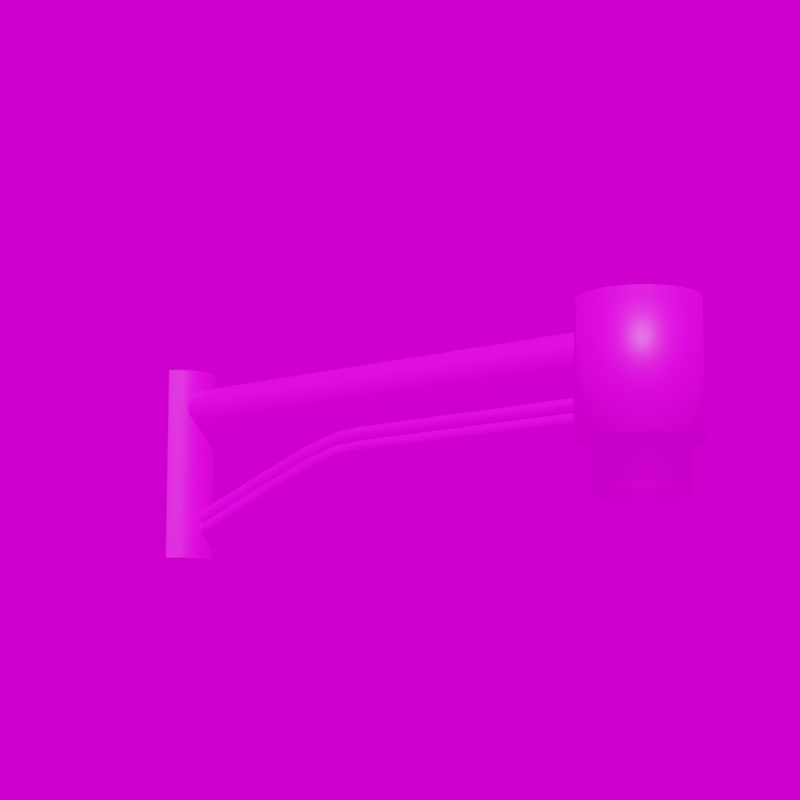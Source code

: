 # Source: Urbi_3_Basket_x700_y0.blend  (saved by Blender 3.3.6; exported with 4.5.12 LTS)
import bpy
from mathutils import Matrix  # noqa: F401  (used for matrix-valued properties, if any)

bpy.ops.wm.read_factory_settings(use_empty=True)
scene = bpy.context.scene
scene.name = 'Scene'

# ---- collections
col_collection = bpy.data.collections.new('Collection'); scene.collection.children.link(col_collection)

# ---- images (referenced by path relative to the original .blend; pixels are not part of the script)
import os
ASSET_DIR = os.environ.get("B2B_ASSET_DIR", "")  # directory of the original .blend (textures are referenced by path, not embedded)
HERE = os.path.dirname(os.path.abspath(__file__))  # packed textures are extracted next to this script under _unpacked/

def load_image(name, relpath, width, height, colorspace="sRGB"):
    """Load a texture the original file referenced (path relative to the .blend, or extracted next to this script)."""
    p = next((c for c in (os.path.join(HERE, relpath), os.path.join(ASSET_DIR, relpath)) if relpath and os.path.exists(c)), "")
    if p:
        img = bpy.data.images.load(p, check_existing=True)
        img.name = name
    else:  # same state as the original file: an image datablock whose file is absent (Cycles renders it pink)
        img = bpy.data.images.new(name, width, height)
        img.source = "FILE"
        img.filepath = "//" + (relpath or name)
    img.colorspace_settings.name = colorspace
    return img
img_dunkelgrau_jpg_002 = load_image('dunkelgrau.jpg.002', 'dunkelgrau.jpg', 1024, 1024, 'sRGB')
img_kloofendal_48d_partly_cloudy_puresky_8k_hdr = load_image('kloofendal_48d_partly_cloudy_puresky_8k.hdr', 'kloofendal_48d_partly_cloudy_puresky_8k.hdr', 1024, 1024, 'Linear Rec.709')

# ---- materials (node trees are filled in below, after node groups)
mat_dunkelgrau_003 = bpy.data.materials.new('dunkelgrau.003')
mat_dunkelgrau_003.roughness = 0.5

# ---- material node trees
mat_dunkelgrau_003.use_nodes = True; mat_dunkelgrau_003.node_tree.nodes.clear()
_N = mat_dunkelgrau_003.node_tree.nodes; _L = mat_dunkelgrau_003.node_tree.links
n0 = _N.new('ShaderNodeBsdfPrincipled'); n0.name = 'Principled BSDF'; n0.location = (1200, 0)
n0.distribution = 'GGX'
n0.subsurface_method = 'RANDOM_WALK_SKIN'
n0.inputs[3].default_value = 1.45
n0.inputs[27].default_value = (0.0, 0.0, 0.0, 1.0)
n0.inputs[28].default_value = 1.0
n1 = _N.new('ShaderNodeOutputMaterial'); n1.name = 'Material Output'; n1.location = (1500, 0)
n2 = _N.new('ShaderNodeTexImage'); n2.name = 'Image Texture'; n2.location = (600, 0)
n2.image = img_dunkelgrau_jpg_002
_L.new(n2.outputs[0], n0.inputs[0])
_L.new(n0.outputs[0], n1.inputs[0])
n1.is_active_output = True

# ---- world
world_world = bpy.data.worlds.new('World'); scene.world = world_world
world_world.use_nodes = True; world_world.node_tree.nodes.clear()
_N = world_world.node_tree.nodes; _L = world_world.node_tree.links
n0 = _N.new('ShaderNodeOutputWorld'); n0.name = 'World Output'; n0.location = (300, 300)
n1 = _N.new('ShaderNodeBackground'); n1.name = 'Background'; n1.location = (10, 300)
n2 = _N.new('ShaderNodeTexEnvironment'); n2.name = 'Environment Texture'; n2.location = (-280, 280)
n2.image = img_kloofendal_48d_partly_cloudy_puresky_8k_hdr
_L.new(n1.outputs[0], n0.inputs[0])
_L.new(n2.outputs[0], n1.inputs[0])
n0.is_active_output = True
world_world.color = (0.05088, 0.05088, 0.05088)
world_world.use_sun_shadow = False
world_world.sun_shadow_jitter_overblur = 0.0

# ---- cameras
cam_camera = bpy.data.cameras.new('Camera')
cam_camera.lens = 100.0

# ---- meshes
me_cylinder_005 = bpy.data.meshes.new('Cylinder.005')
me_cylinder_005.from_pydata([(0.01377, 0.025, -0.05189), (0.6638, 0.025, -0.05189), (0.01377, 0.0231, -0.06146), (0.6638, 0.0231, -0.06146), (0.01377, 0.01768, -0.06957), (0.6638, 0.01768, -0.06957), (0.01377, 0.009567, -0.07499), (0.6638, 0.009567, -0.07499), (0.01377, 0.0, -0.07689), (0.6638, 0.0, -0.07689), (0.01377, -0.009567, -0.07499), (0.6638, -0.009567, -0.07499), (0.01377, -0.01768, -0.06957), (0.6638, -0.01768, -0.06957), (0.01377, -0.0231, -0.06146), (0.6638, -0.0231, -0.06146), (0.01377, -0.025, -0.05189), (0.6638, -0.025, -0.05189), (0.01377, -0.0231, -0.04232), (0.6638, -0.0231, -0.04232), (0.01377, -0.01768, -0.03421), (0.6638, -0.01768, -0.03421), (0.01377, -0.009567, -0.02879), (0.6638, -0.009567, -0.02879), (0.01377, 0.0, -0.02689), (0.6638, 0.0, -0.02689), (0.01377, 0.009567, -0.02879), (0.6638, 0.009567, -0.02879), (0.01377, 0.01768, -0.03421), (0.6638, 0.01768, -0.03421), (0.01377, 0.0231, -0.04232), (0.6638, 0.0231, -0.04232)], [], [(1, 2, 0), (3, 4, 2), (5, 6, 4), (7, 8, 6), (9, 10, 8), (11, 12, 10), (13, 14, 12), (15, 16, 14), (17, 18, 16), (19, 20, 18), (21, 22, 20), (23, 24, 22), (25, 26, 24), (27, 28, 26), (21, 13, 5), (29, 30, 28), (31, 0, 30), (14, 22, 30), (1, 3, 2), (3, 5, 4), (5, 7, 6), (7, 9, 8), (9, 11, 10), (11, 13, 12), (13, 15, 14), (15, 17, 16), (17, 19, 18), (19, 21, 20), (21, 23, 22), (23, 25, 24), (25, 27, 26), (27, 29, 28), (5, 3, 1), (1, 31, 29), (29, 27, 25), (25, 23, 21), (21, 19, 17), (17, 15, 13), (13, 11, 9), (9, 7, 5), (5, 1, 29), (29, 25, 21), (21, 17, 13), (13, 9, 5), (5, 29, 21), (29, 31, 30), (31, 1, 0), (30, 0, 2), (2, 4, 6), (6, 8, 10), (10, 12, 14), (14, 16, 18), (18, 20, 22), (22, 24, 26), (26, 28, 30), (30, 2, 6), (6, 10, 14), (14, 18, 22), (22, 26, 30), (30, 6, 14)])
me_cylinder_005.polygons.foreach_set('use_smooth', [True] * 60)
_k = set([(0, 2), (0, 30), (1, 3), (1, 31), (2, 4), (3, 5), (4, 6), (5, 7), (6, 8), (7, 9), (8, 10), (9, 11), (10, 12), (11, 13), (12, 14), (13, 15), (14, 16), (15, 17), (16, 18), (17, 19), (18, 20), (19, 21), (20, 22), (21, 23), (22, 24), (23, 25), (24, 26), (25, 27), (26, 28), (27, 29), (28, 30), (29, 31)])
me_cylinder_005.attributes.new('sharp_edge', 'BOOLEAN', 'EDGE').data.foreach_set('value', [ (min(e.vertices), max(e.vertices)) in _k for e in me_cylinder_005.edges])
_uv = me_cylinder_005.uv_layers.new(name='UVMap')
_uv.uv.foreach_set('vector', [1.0, 1.0, 0.9375, 0.5, 1.0, 0.5, 0.9375, 1.0, 0.875, 0.5, 0.9375, 0.5, 0.875, 1.0, 0.8125, 0.5, 0.875, 0.5, 0.8125, 1.0, 0.75, 0.5, 0.8125, 0.5, 0.75, 1.0, 0.6875, 0.5, 0.75, 0.5, 0.6875, 1.0, 0.625, 0.5, 0.6875, 0.5, 0.625, 1.0, 0.5625, 0.5, 0.625, 0.5, 0.5625, 1.0, 0.5, 0.5, 0.5625, 0.5, 0.5, 1.0, 0.4375, 0.5, 0.5, 0.5, 0.4375, 1.0, 0.375, 0.5, 0.4375, 0.5, 0.375, 1.0, 0.3125, 0.5, 0.375, 0.5, 0.3125, 1.0, 0.25, 0.5, 0.3125, 0.5, 0.25, 1.0, 0.1875, 0.5, 0.25, 0.5, 0.1875, 1.0, 0.125, 0.5, 0.1875, 0.5, 0.08029, 0.08029, 0.4197, 0.08029, 0.4197, 0.4197, 0.125, 1.0, 0.0625, 0.5, 0.125, 0.5, 0.0625, 1.0, 0.0, 0.5, 0.0625, 0.5, 0.8418, 0.02827, 0.5283, 0.1582, 0.6582, 0.4717, 1.0, 1.0, 0.9375, 1.0, 0.9375, 0.5, 0.9375, 1.0, 0.875, 1.0, 0.875, 0.5, 0.875, 1.0, 0.8125, 1.0, 0.8125, 0.5, 0.8125, 1.0, 0.75, 1.0, 0.75, 0.5, 0.75, 1.0, 0.6875, 1.0, 0.6875, 0.5, 0.6875, 1.0, 0.625, 1.0, 0.625, 0.5, 0.625, 1.0, 0.5625, 1.0, 0.5625, 0.5, 0.5625, 1.0, 0.5, 1.0, 0.5, 0.5, 0.5, 1.0, 0.4375, 1.0, 0.4375, 0.5, 0.4375, 1.0, 0.375, 1.0, 0.375, 0.5, 0.375, 1.0, 0.3125, 1.0, 0.3125, 0.5, 0.3125, 1.0, 0.25, 1.0, 0.25, 0.5, 0.25, 1.0, 0.1875, 1.0, 0.1875, 0.5, 0.1875, 1.0, 0.125, 1.0, 0.125, 0.5, 0.4197, 0.4197, 0.3418, 0.4717, 0.25, 0.49, 0.25, 0.49, 0.1582, 0.4717, 0.08029, 0.4197, 0.08029, 0.4197, 0.02827, 0.3418, 0.01, 0.25, 0.01, 0.25, 0.02827, 0.1582, 0.08029, 0.08029, 0.08029, 0.08029, 0.1582, 0.02827, 0.25, 0.01, 0.25, 0.01, 0.3418, 0.02827, 0.4197, 0.08029, 0.4197, 0.08029, 0.4717, 0.1582, 0.49, 0.25, 0.49, 0.25, 0.4717, 0.3418, 0.4197, 0.4197, 0.4197, 0.4197, 0.25, 0.49, 0.08029, 0.4197, 0.08029, 0.4197, 0.01, 0.25, 0.08029, 0.08029, 0.08029, 0.08029, 0.25, 0.01, 0.4197, 0.08029, 0.4197, 0.08029, 0.49, 0.25, 0.4197, 0.4197, 0.4197, 0.4197, 0.08029, 0.4197, 0.08029, 0.08029, 0.125, 1.0, 0.0625, 1.0, 0.0625, 0.5, 0.0625, 1.0, 0.0, 1.0, 0.0, 0.5, 0.6582, 0.4717, 0.75, 0.49, 0.8418, 0.4717, 0.8418, 0.4717, 0.9197, 0.4197, 0.9717, 0.3418, 0.9717, 0.3418, 0.99, 0.25, 0.9717, 0.1582, 0.9717, 0.1582, 0.9197, 0.08029, 0.8418, 0.02827, 0.8418, 0.02827, 0.75, 0.01, 0.6582, 0.02827, 0.6582, 0.02827, 0.5803, 0.08029, 0.5283, 0.1582, 0.5283, 0.1582, 0.51, 0.25, 0.5283, 0.3418, 0.5283, 0.3418, 0.5803, 0.4197, 0.6582, 0.4717, 0.6582, 0.4717, 0.8418, 0.4717, 0.9717, 0.3418, 0.9717, 0.3418, 0.9717, 0.1582, 0.8418, 0.02827, 0.8418, 0.02827, 0.6582, 0.02827, 0.5283, 0.1582, 0.5283, 0.1582, 0.5283, 0.3418, 0.6582, 0.4717, 0.6582, 0.4717, 0.9717, 0.3418, 0.8418, 0.02827])
me_cylinder_005.materials.append(mat_dunkelgrau_003)
me_cylinder_005.update()
me_cylinder_005.normals_split_custom_set([tuple(v) for v in zip(*[iter([0.0, 1.0, -5.803e-07, 0.0, 0.9239, -0.3827, 0.0, 1.0, 5.803e-07, 0.0, 0.9239, -0.3827, 0.0, 0.7071, -0.7071, 0.0, 0.9239, -0.3827, 0.0, 0.7071, -0.7071, 0.0, 0.3827, -0.9239, 0.0, 0.7071, -0.7071, 0.0, 0.3827, -0.9239, 0.0, 8.705e-07, -1.0, 0.0, 0.3827, -0.9239, 0.0, -8.608e-07, -1.0, 0.0, -0.3827, -0.9239, 0.0, 8.705e-07, -1.0, 0.0, -0.3827, -0.9239, 0.0, -0.7071, -0.7071, 0.0, -0.3827, -0.9239, 0.0, -0.7071, -0.7071, 0.0, -0.9239, -0.3827, 0.0, -0.7071, -0.7071, 0.0, -0.9239, -0.3827, 0.0, -1.0, -5.803e-07, 0.0, -0.9239, -0.3827, 0.0, -1.0, 5.803e-07, 0.0, -0.9239, 0.3827, 0.0, -1.0, -5.803e-07, 4.288e-07, -0.9239, 0.3827, 6.547e-07, -0.7071, 0.7071, 0.0, -0.9239, 0.3827, 4.392e-07, -0.7071, 0.7071, 6.443e-07, -0.3827, 0.9239, 6.547e-07, -0.7071, 0.7071, 0.0, -0.3827, 0.9239, 0.0, -8.705e-07, 1.0, 6.443e-07, -0.3827, 0.9239, 0.0, 8.705e-07, 1.0, 0.0, 0.3827, 0.9239, 0.0, -8.705e-07, 1.0, 6.443e-07, 0.3827, 0.9239, 4.391e-07, 0.7071, 0.7071, 0.0, 0.3827, 0.9239, 1.0, -9.132e-07, 0.0, 1.0, -1.827e-06, 0.0, 1.0, 1.827e-06, 0.0, 6.546e-07, 0.7071, 0.7071, 4.288e-07, 0.9239, 0.3827, 4.391e-07, 0.7071, 0.7071, 0.0, 0.9239, 0.3827, 0.0, 1.0, 5.803e-07, 4.288e-07, 0.9239, 0.3827, -1.0, -1.248e-08, 0.0, -1.0, -2.579e-08, 0.0, -1.0, 1.248e-08, 0.0, 0.0, 1.0, -5.803e-07, 0.0, 0.9239, -0.3827, 0.0, 0.9239, -0.3827, 0.0, 0.9239, -0.3827, 0.0, 0.7071, -0.7071, 0.0, 0.7071, -0.7071, 0.0, 0.7071, -0.7071, 0.0, 0.3827, -0.9239, 0.0, 0.3827, -0.9239, 0.0, 0.3827, -0.9239, 0.0, -8.608e-07, -1.0, 0.0, 8.705e-07, -1.0, 0.0, -8.608e-07, -1.0, 0.0, -0.3827, -0.9239, 0.0, -0.3827, -0.9239, 0.0, -0.3827, -0.9239, 0.0, -0.7071, -0.7071, 0.0, -0.7071, -0.7071, 0.0, -0.7071, -0.7071, 0.0, -0.9239, -0.3827, 0.0, -0.9239, -0.3827, 0.0, -0.9239, -0.3827, 0.0, -1.0, 5.803e-07, 0.0, -1.0, -5.803e-07, 0.0, -1.0, 5.803e-07, 4.288e-07, -0.9239, 0.3827, 0.0, -0.9239, 0.3827, 4.288e-07, -0.9239, 0.3827, 4.392e-07, -0.7071, 0.7071, 6.547e-07, -0.7071, 0.7071, 4.392e-07, -0.7071, 0.7071, 0.0, -0.3827, 0.9239, 6.443e-07, -0.3827, 0.9239, 0.0, -0.3827, 0.9239, 0.0, 8.705e-07, 1.0, 0.0, -8.705e-07, 1.0, 0.0, 8.705e-07, 1.0, 6.443e-07, 0.3827, 0.9239, 0.0, 0.3827, 0.9239, 6.443e-07, 0.3827, 0.9239, 6.546e-07, 0.7071, 0.7071, 4.391e-07, 0.7071, 0.7071, 1.0, 1.827e-06, 0.0, 1.0, 2.558e-05, 0.0, 1.0, 1.827e-06, 0.0, 1.0, 1.827e-06, 0.0, 1.0, 0.0, 0.0, 1.0, 9.132e-07, 0.0, 1.0, 9.132e-07, 0.0, 1.0, 1.279e-05, 0.0, 1.0, 0.0, 0.0, 1.0, 0.0, 0.0, 1.0, -1.279e-05, 0.0, 1.0, -9.132e-07, 0.0, 1.0, -9.132e-07, 0.0, 1.0, 0.0, 0.0, 1.0, -1.827e-06, 0.0, 1.0, -1.827e-06, 0.0, 1.0, -2.558e-05, 0.0, 1.0, -1.827e-06, 0.0, 1.0, -1.827e-06, 0.0, 1.0, 0.0, 0.0, 1.0, 0.0, 0.0, 1.0, 0.0, 0.0, 1.0, 0.0, 0.0, 1.0, 1.827e-06, 0.0, 1.0, 1.827e-06, 0.0, 1.0, 1.827e-06, 0.0, 1.0, 9.132e-07, 0.0, 1.0, 9.132e-07, 0.0, 1.0, 0.0, 0.0, 1.0, -9.132e-07, 0.0, 1.0, -9.132e-07, 0.0, 1.0, -1.827e-06, 0.0, 1.0, -1.827e-06, 0.0, 1.0, -1.827e-06, 0.0, 1.0, 0.0, 0.0, 1.0, 1.827e-06, 0.0, 1.0, 1.827e-06, 0.0, 1.0, 9.132e-07, 0.0, 1.0, -9.132e-07, 0.0, 6.546e-07, 0.7071, 0.7071, 0.0, 0.9239, 0.3827, 4.288e-07, 0.9239, 0.3827, 0.0, 0.9239, 0.3827, 0.0, 1.0, -5.803e-07, 0.0, 1.0, 5.803e-07, -1.0, 1.248e-08, 0.0, -1.0, 0.0, 0.0, -1.0, -6.782e-08, 0.0, -1.0, -6.782e-08, 0.0, -1.0, 3.995e-07, 0.0, -1.0, 2.579e-08, 0.0, -1.0, 2.579e-08, 0.0, -1.0, 0.0, 0.0, -1.0, -2.854e-08, 0.0, -1.0, -2.854e-08, 0.0, -1.0, -3.995e-07, 0.0, -1.0, -1.248e-08, 0.0, -1.0, -1.248e-08, 0.0, -1.0, 0.0, 0.0, -1.0, 6.782e-08, 0.0, -1.0, 6.782e-08, 0.0, -1.0, -3.995e-07, 0.0, -1.0, -2.579e-08, 0.0, -1.0, -2.579e-08, 0.0, -1.0, 0.0, 0.0, -1.0, 2.854e-08, 0.0, -1.0, 2.854e-08, 0.0, -1.0, 3.995e-07, 0.0, -1.0, 1.248e-08, 0.0, -1.0, 1.248e-08, 0.0, -1.0, -6.782e-08, 0.0, -1.0, 2.579e-08, 0.0, -1.0, 2.579e-08, 0.0, -1.0, -2.854e-08, 0.0, -1.0, -1.248e-08, 0.0, -1.0, -1.248e-08, 0.0, -1.0, 6.782e-08, 0.0, -1.0, -2.579e-08, 0.0, -1.0, -2.579e-08, 0.0, -1.0, 2.854e-08, 0.0, -1.0, 1.248e-08, 0.0, -1.0, 1.248e-08, 0.0, -1.0, 2.579e-08, 0.0, -1.0, -1.248e-08, 0.0])] * 3)])
me_beziercurve_007 = bpy.data.meshes.new('BezierCurve.007')
me_beziercurve_007.from_pydata([(0.6399, -0.007208, -0.1215), (0.6399, -0.004988, -0.1188), (0.6399, -0.00178, -0.1172), (0.6399, 0.00178, -0.1172), (0.6399, 0.004988, -0.1188), (0.6399, 0.007208, -0.1215), (0.6399, 0.008, -0.125), (0.6399, 0.007208, -0.1285), (0.6399, 0.004988, -0.1313), (0.6399, 0.00178, -0.1328), (0.6399, -0.00178, -0.1328), (0.6399, -0.004988, -0.1313), (0.6399, -0.007208, -0.1285), (0.6399, -0.008, -0.125), (0.3006, -0.007208, -0.1215), (0.3005, -0.004988, -0.1188), (0.3005, -0.00178, -0.1172), (0.3005, 0.00178, -0.1172), (0.3005, 0.004988, -0.1188), (0.3006, 0.007208, -0.1215), (0.3007, 0.008, -0.125), (0.3009, 0.007208, -0.1285), (0.301, 0.004988, -0.1313), (0.301, 0.00178, -0.1328), (0.301, -0.00178, -0.1328), (0.301, -0.004988, -0.1313), (0.3009, -0.007208, -0.1285), (0.3007, -0.008, -0.125), (0.2669, -0.007208, -0.1239), (0.2664, -0.004988, -0.1212), (0.2662, -0.00178, -0.1196), (0.2662, 0.00178, -0.1196), (0.2664, 0.004988, -0.1212), (0.2669, 0.007208, -0.1239), (0.2674, 0.008, -0.1273), (0.268, 0.007208, -0.1308), (0.2684, 0.004988, -0.1335), (0.2687, 0.00178, -0.135), (0.2687, -0.00178, -0.135), (0.2684, -0.004988, -0.1335), (0.268, -0.007208, -0.1308), (0.2674, -0.008, -0.1273), (0.2212, -0.007208, -0.1356), (0.2204, -0.004988, -0.133), (0.22, -0.00178, -0.1315), (0.22, 0.00178, -0.1315), (0.2204, 0.004988, -0.133), (0.2212, 0.007208, -0.1356), (0.2223, 0.008, -0.139), (0.2233, 0.007208, -0.1423), (0.2241, 0.004988, -0.1449), (0.2245, 0.00178, -0.1464), (0.2245, -0.00178, -0.1464), (0.2241, -0.004988, -0.1449), (0.2233, -0.007208, -0.1423), (0.2223, -0.008, -0.139), (0.1478, -0.007208, -0.1617), (0.1468, -0.004988, -0.1591), (0.1462, -0.00178, -0.1576), (0.1462, 0.00178, -0.1576), (0.1468, 0.004988, -0.1591), (0.1478, 0.007208, -0.1617), (0.149, 0.008, -0.1649), (0.1502, 0.007208, -0.1682), (0.1511, 0.004988, -0.1708), (0.1517, 0.00178, -0.1722), (0.1517, -0.00178, -0.1722), (0.1511, -0.004988, -0.1708), (0.1502, -0.007208, -0.1682), (0.149, -0.008, -0.1649), (0.02992, -0.007208, -0.2071), (0.0289, -0.004988, -0.2045), (0.02834, -0.00178, -0.2031), (0.02834, 0.00178, -0.2031), (0.0289, 0.004988, -0.2045), (0.02992, 0.007208, -0.2071), (0.03118, 0.008, -0.2104), (0.03244, 0.007208, -0.2136), (0.03346, 0.004988, -0.2162), (0.03402, 0.00178, -0.2176), (0.03402, -0.00178, -0.2176), (0.03346, -0.004988, -0.2162), (0.03244, -0.007208, -0.2136), (0.03118, -0.008, -0.2104)], [], [(0, 27, 13), (1, 14, 0), (2, 15, 1), (17, 2, 3), (18, 3, 4), (19, 4, 5), (20, 5, 6), (21, 6, 7), (22, 7, 8), (23, 8, 9), (24, 9, 10), (11, 24, 10), (12, 25, 11), (13, 26, 12), (14, 41, 27), (15, 28, 14), (16, 29, 15), (31, 16, 17), (32, 17, 18), (33, 18, 19), (34, 19, 20), (35, 20, 21), (36, 21, 22), (37, 22, 23), (38, 23, 24), (25, 38, 24), (26, 39, 25), (27, 40, 26), (42, 41, 28), (43, 28, 29), (44, 29, 30), (45, 30, 31), (32, 45, 31), (33, 46, 32), (34, 47, 33), (35, 48, 34), (36, 49, 35), (37, 50, 36), (52, 37, 38), (53, 38, 39), (54, 39, 40), (55, 40, 41), (56, 55, 42), (57, 42, 43), (58, 43, 44), (59, 44, 45), (46, 59, 45), (47, 60, 46), (48, 61, 47), (49, 62, 48), (50, 63, 49), (51, 64, 50), (66, 51, 52), (67, 52, 53), (68, 53, 54), (69, 54, 55), (70, 69, 56), (71, 56, 57), (72, 57, 58), (59, 72, 58), (60, 73, 59), (61, 74, 60), (62, 75, 61), (63, 76, 62), (64, 77, 63), (65, 78, 64), (80, 65, 66), (81, 66, 67), (82, 67, 68), (83, 68, 69), (0, 14, 27), (1, 15, 14), (2, 16, 15), (17, 16, 2), (18, 17, 3), (19, 18, 4), (20, 19, 5), (21, 20, 6), (22, 21, 7), (23, 22, 8), (24, 23, 9), (11, 25, 24), (12, 26, 25), (13, 27, 26), (14, 28, 41), (15, 29, 28), (16, 30, 29), (31, 30, 16), (32, 31, 17), (33, 32, 18), (34, 33, 19), (35, 34, 20), (36, 35, 21), (37, 36, 22), (38, 37, 23), (25, 39, 38), (26, 40, 39), (27, 41, 40), (42, 55, 41), (43, 42, 28), (44, 43, 29), (45, 44, 30), (32, 46, 45), (33, 47, 46), (34, 48, 47), (35, 49, 48), (36, 50, 49), (37, 51, 50), (52, 51, 37), (53, 52, 38), (54, 53, 39), (55, 54, 40), (56, 69, 55), (57, 56, 42), (58, 57, 43), (59, 58, 44), (46, 60, 59), (47, 61, 60), (48, 62, 61), (49, 63, 62), (50, 64, 63), (51, 65, 64), (66, 65, 51), (67, 66, 52), (68, 67, 53), (69, 68, 54), (70, 83, 69), (71, 70, 56), (72, 71, 57), (59, 73, 72), (60, 74, 73), (61, 75, 74), (62, 76, 75), (63, 77, 76), (64, 78, 77), (65, 79, 78), (80, 79, 65), (81, 80, 66), (82, 81, 67), (83, 82, 68)])
me_beziercurve_007.polygons.foreach_set('use_smooth', [True] * 140)
_uv = me_beziercurve_007.uv_layers.new(name='UVMap')
_uv.uv.foreach_set('vector', [0.0, 1.0, 0.2, 0.9286, 0.0, 0.9286, 0.0, 0.07143, 0.2, 0.0, 0.0, 0.0, 0.0, 0.1429, 0.2, 0.07143, 0.0, 0.07143, 0.2, 0.2143, 0.0, 0.1429, 0.0, 0.2143, 0.2, 0.2857, 0.0, 0.2143, 0.0, 0.2857, 0.2, 0.3571, 0.0, 0.2857, 0.0, 0.3571, 0.2, 0.4286, 0.0, 0.3571, 0.0, 0.4286, 0.2, 0.5, 0.0, 0.4286, 0.0, 0.5, 0.2, 0.5714, 0.0, 0.5, 0.0, 0.5714, 0.2, 0.6429, 0.0, 0.5714, 0.0, 0.6429, 0.2, 0.7143, 0.0, 0.6429, 0.0, 0.7143, 0.0, 0.7857, 0.2, 0.7143, 0.0, 0.7143, 0.0, 0.8571, 0.2, 0.7857, 0.0, 0.7857, 0.0, 0.9286, 0.2, 0.8571, 0.0, 0.8571, 0.2, 1.0, 0.4, 0.9286, 0.2, 0.9286, 0.2, 0.07143, 0.4, 0.0, 0.2, 0.0, 0.2, 0.1429, 0.4, 0.07143, 0.2, 0.07143, 0.4, 0.2143, 0.2, 0.1429, 0.2, 0.2143, 0.4, 0.2857, 0.2, 0.2143, 0.2, 0.2857, 0.4, 0.3571, 0.2, 0.2857, 0.2, 0.3571, 0.4, 0.4286, 0.2, 0.3571, 0.2, 0.4286, 0.4, 0.5, 0.2, 0.4286, 0.2, 0.5, 0.4, 0.5714, 0.2, 0.5, 0.2, 0.5714, 0.4, 0.6429, 0.2, 0.5714, 0.2, 0.6429, 0.4, 0.7143, 0.2, 0.6429, 0.2, 0.7143, 0.2, 0.7857, 0.4, 0.7143, 0.2, 0.7143, 0.2, 0.8571, 0.4, 0.7857, 0.2, 0.7857, 0.2, 0.9286, 0.4, 0.8571, 0.2, 0.8571, 0.6, 1.0, 0.4, 0.9286, 0.4, 1.0, 0.6, 0.07143, 0.4, 0.0, 0.4, 0.07143, 0.6, 0.1429, 0.4, 0.07143, 0.4, 0.1429, 0.6, 0.2143, 0.4, 0.1429, 0.4, 0.2143, 0.4, 0.2857, 0.6, 0.2143, 0.4, 0.2143, 0.4, 0.3571, 0.6, 0.2857, 0.4, 0.2857, 0.4, 0.4286, 0.6, 0.3571, 0.4, 0.3571, 0.4, 0.5, 0.6, 0.4286, 0.4, 0.4286, 0.4, 0.5714, 0.6, 0.5, 0.4, 0.5, 0.4, 0.6429, 0.6, 0.5714, 0.4, 0.5714, 0.6, 0.7143, 0.4, 0.6429, 0.4, 0.7143, 0.6, 0.7857, 0.4, 0.7143, 0.4, 0.7857, 0.6, 0.8571, 0.4, 0.7857, 0.4, 0.8571, 0.6, 0.9286, 0.4, 0.8571, 0.4, 0.9286, 0.8, 1.0, 0.6, 0.9286, 0.6, 1.0, 0.8, 0.07143, 0.6, 0.0, 0.6, 0.07143, 0.8, 0.1429, 0.6, 0.07143, 0.6, 0.1429, 0.8, 0.2143, 0.6, 0.1429, 0.6, 0.2143, 0.6, 0.2857, 0.8, 0.2143, 0.6, 0.2143, 0.6, 0.3571, 0.8, 0.2857, 0.6, 0.2857, 0.6, 0.4286, 0.8, 0.3571, 0.6, 0.3571, 0.6, 0.5, 0.8, 0.4286, 0.6, 0.4286, 0.6, 0.5714, 0.8, 0.5, 0.6, 0.5, 0.6, 0.6429, 0.8, 0.5714, 0.6, 0.5714, 0.8, 0.7143, 0.6, 0.6429, 0.6, 0.7143, 0.8, 0.7857, 0.6, 0.7143, 0.6, 0.7857, 0.8, 0.8571, 0.6, 0.7857, 0.6, 0.8571, 0.8, 0.9286, 0.6, 0.8571, 0.6, 0.9286, 1.0, 1.0, 0.8, 0.9286, 0.8, 1.0, 1.0, 0.07143, 0.8, 0.0, 0.8, 0.07143, 1.0, 0.1429, 0.8, 0.07143, 0.8, 0.1429, 0.8, 0.2143, 1.0, 0.1429, 0.8, 0.1429, 0.8, 0.2857, 1.0, 0.2143, 0.8, 0.2143, 0.8, 0.3571, 1.0, 0.2857, 0.8, 0.2857, 0.8, 0.4286, 1.0, 0.3571, 0.8, 0.3571, 0.8, 0.5, 1.0, 0.4286, 0.8, 0.4286, 0.8, 0.5714, 1.0, 0.5, 0.8, 0.5, 0.8, 0.6429, 1.0, 0.5714, 0.8, 0.5714, 1.0, 0.7143, 0.8, 0.6429, 0.8, 0.7143, 1.0, 0.7857, 0.8, 0.7143, 0.8, 0.7857, 1.0, 0.8571, 0.8, 0.7857, 0.8, 0.8571, 1.0, 0.9286, 0.8, 0.8571, 0.8, 0.9286, 0.0, 1.0, 0.2, 1.0, 0.2, 0.9286, 0.0, 0.07143, 0.2, 0.07143, 0.2, 0.0, 0.0, 0.1429, 0.2, 0.1429, 0.2, 0.07143, 0.2, 0.2143, 0.2, 0.1429, 0.0, 0.1429, 0.2, 0.2857, 0.2, 0.2143, 0.0, 0.2143, 0.2, 0.3571, 0.2, 0.2857, 0.0, 0.2857, 0.2, 0.4286, 0.2, 0.3571, 0.0, 0.3571, 0.2, 0.5, 0.2, 0.4286, 0.0, 0.4286, 0.2, 0.5714, 0.2, 0.5, 0.0, 0.5, 0.2, 0.6429, 0.2, 0.5714, 0.0, 0.5714, 0.2, 0.7143, 0.2, 0.6429, 0.0, 0.6429, 0.0, 0.7857, 0.2, 0.7857, 0.2, 0.7143, 0.0, 0.8571, 0.2, 0.8571, 0.2, 0.7857, 0.0, 0.9286, 0.2, 0.9286, 0.2, 0.8571, 0.2, 1.0, 0.4, 1.0, 0.4, 0.9286, 0.2, 0.07143, 0.4, 0.07143, 0.4, 0.0, 0.2, 0.1429, 0.4, 0.1429, 0.4, 0.07143, 0.4, 0.2143, 0.4, 0.1429, 0.2, 0.1429, 0.4, 0.2857, 0.4, 0.2143, 0.2, 0.2143, 0.4, 0.3571, 0.4, 0.2857, 0.2, 0.2857, 0.4, 0.4286, 0.4, 0.3571, 0.2, 0.3571, 0.4, 0.5, 0.4, 0.4286, 0.2, 0.4286, 0.4, 0.5714, 0.4, 0.5, 0.2, 0.5, 0.4, 0.6429, 0.4, 0.5714, 0.2, 0.5714, 0.4, 0.7143, 0.4, 0.6429, 0.2, 0.6429, 0.2, 0.7857, 0.4, 0.7857, 0.4, 0.7143, 0.2, 0.8571, 0.4, 0.8571, 0.4, 0.7857, 0.2, 0.9286, 0.4, 0.9286, 0.4, 0.8571, 0.6, 1.0, 0.6, 0.9286, 0.4, 0.9286, 0.6, 0.07143, 0.6, 0.0, 0.4, 0.0, 0.6, 0.1429, 0.6, 0.07143, 0.4, 0.07143, 0.6, 0.2143, 0.6, 0.1429, 0.4, 0.1429, 0.4, 0.2857, 0.6, 0.2857, 0.6, 0.2143, 0.4, 0.3571, 0.6, 0.3571, 0.6, 0.2857, 0.4, 0.4286, 0.6, 0.4286, 0.6, 0.3571, 0.4, 0.5, 0.6, 0.5, 0.6, 0.4286, 0.4, 0.5714, 0.6, 0.5714, 0.6, 0.5, 0.4, 0.6429, 0.6, 0.6429, 0.6, 0.5714, 0.6, 0.7143, 0.6, 0.6429, 0.4, 0.6429, 0.6, 0.7857, 0.6, 0.7143, 0.4, 0.7143, 0.6, 0.8571, 0.6, 0.7857, 0.4, 0.7857, 0.6, 0.9286, 0.6, 0.8571, 0.4, 0.8571, 0.8, 1.0, 0.8, 0.9286, 0.6, 0.9286, 0.8, 0.07143, 0.8, 0.0, 0.6, 0.0, 0.8, 0.1429, 0.8, 0.07143, 0.6, 0.07143, 0.8, 0.2143, 0.8, 0.1429, 0.6, 0.1429, 0.6, 0.2857, 0.8, 0.2857, 0.8, 0.2143, 0.6, 0.3571, 0.8, 0.3571, 0.8, 0.2857, 0.6, 0.4286, 0.8, 0.4286, 0.8, 0.3571, 0.6, 0.5, 0.8, 0.5, 0.8, 0.4286, 0.6, 0.5714, 0.8, 0.5714, 0.8, 0.5, 0.6, 0.6429, 0.8, 0.6429, 0.8, 0.5714, 0.8, 0.7143, 0.8, 0.6429, 0.6, 0.6429, 0.8, 0.7857, 0.8, 0.7143, 0.6, 0.7143, 0.8, 0.8571, 0.8, 0.7857, 0.6, 0.7857, 0.8, 0.9286, 0.8, 0.8571, 0.6, 0.8571, 1.0, 1.0, 1.0, 0.9286, 0.8, 0.9286, 1.0, 0.07143, 1.0, 0.0, 0.8, 0.0, 1.0, 0.1429, 1.0, 0.07143, 0.8, 0.07143, 0.8, 0.2143, 1.0, 0.2143, 1.0, 0.1429, 0.8, 0.2857, 1.0, 0.2857, 1.0, 0.2143, 0.8, 0.3571, 1.0, 0.3571, 1.0, 0.2857, 0.8, 0.4286, 1.0, 0.4286, 1.0, 0.3571, 0.8, 0.5, 1.0, 0.5, 1.0, 0.4286, 0.8, 0.5714, 1.0, 0.5714, 1.0, 0.5, 0.8, 0.6429, 1.0, 0.6429, 1.0, 0.5714, 1.0, 0.7143, 1.0, 0.6429, 0.8, 0.6429, 1.0, 0.7857, 1.0, 0.7143, 0.8, 0.7143, 1.0, 0.8571, 1.0, 0.7857, 0.8, 0.7857, 1.0, 0.9286, 1.0, 0.8571, 0.8, 0.8571])
me_beziercurve_007.materials.append(mat_dunkelgrau_003)
me_beziercurve_007.update()
me_beziercurve_007.normals_split_custom_set([tuple(v) for v in zip(*[iter([-1.907e-06, -0.901, 0.4339, -0.0001919, -1.0, 0.004929, -6.755e-07, -1.0, -5.157e-07, -5.96e-06, -0.6234, 0.7819, -0.01536, -0.899, 0.4376, -1.907e-06, -0.901, 0.4339, -1.165e-05, -0.2225, 0.9749, -0.0276, -0.6209, 0.7834, -5.96e-06, -0.6234, 0.7819, -0.03443, 0.2213, 0.9746, -1.165e-05, -0.2225, 0.9749, -1.165e-05, 0.2225, 0.9749, -0.0276, 0.6209, 0.7834, -1.165e-05, 0.2225, 0.9749, -5.96e-06, 0.6234, 0.7819, -0.01536, 0.899, 0.4376, -5.96e-06, 0.6234, 0.7819, -1.907e-06, 0.901, 0.4339, -0.0001918, 1.0, 0.004929, -1.907e-06, 0.901, 0.4339, -6.755e-07, 1.0, -4.962e-07, 0.01489, 0.9029, -0.4296, -6.755e-07, 1.0, -4.962e-07, -4.427e-06, 0.901, -0.4338, 0.02694, 0.6259, -0.7795, -4.427e-06, 0.901, -0.4338, -1.058e-05, 0.6235, -0.7818, 0.03363, 0.2236, -0.9741, -1.058e-05, 0.6235, -0.7818, -1.435e-05, 0.2225, -0.9749, 0.03363, -0.2236, -0.9741, -1.435e-05, 0.2225, -0.9749, -1.435e-05, -0.2225, -0.9749, -1.058e-05, -0.6235, -0.7818, 0.03363, -0.2236, -0.9741, -1.435e-05, -0.2225, -0.9749, -4.427e-06, -0.901, -0.4338, 0.02694, -0.6259, -0.7795, -1.058e-05, -0.6235, -0.7818, -6.755e-07, -1.0, -5.157e-07, 0.01489, -0.9029, -0.4296, -4.427e-06, -0.901, -0.4338, -0.01536, -0.899, 0.4376, -0.002059, -0.9999, 0.01265, -0.0001919, -1.0, 0.004929, -0.0276, -0.6209, 0.7834, -0.07116, -0.8959, 0.4384, -0.01536, -0.899, 0.4376, -0.03443, -0.2213, 0.9746, -0.1261, -0.6173, 0.7766, -0.0276, -0.6209, 0.7834, -0.1563, 0.2198, 0.9629, -0.03443, -0.2213, 0.9746, -0.03443, 0.2213, 0.9746, -0.1261, 0.6173, 0.7766, -0.03443, 0.2213, 0.9746, -0.0276, 0.6209, 0.7834, -0.07116, 0.8959, 0.4384, -0.0276, 0.6209, 0.7834, -0.01536, 0.899, 0.4376, -0.002059, 0.9999, 0.01265, -0.01536, 0.899, 0.4376, -0.0001918, 1.0, 0.004929, 0.06775, 0.906, -0.4178, -0.0001918, 1.0, 0.004929, 0.01489, 0.9029, -0.4296, 0.1243, 0.6299, -0.7667, 0.01489, 0.9029, -0.4296, 0.02694, 0.6259, -0.7795, 0.1559, 0.2254, -0.9617, 0.02694, 0.6259, -0.7795, 0.03363, 0.2236, -0.9741, 0.1559, -0.2254, -0.9617, 0.03363, 0.2236, -0.9741, 0.03363, -0.2236, -0.9741, 0.02694, -0.6259, -0.7795, 0.1559, -0.2254, -0.9617, 0.03363, -0.2236, -0.9741, 0.01489, -0.9029, -0.4296, 0.1243, -0.6299, -0.7667, 0.02694, -0.6259, -0.7795, -0.0001919, -1.0, 0.004929, 0.06775, -0.906, -0.4178, 0.01489, -0.9029, -0.4296, -0.1281, -0.8985, 0.4199, -0.002059, -0.9999, 0.01265, -0.07116, -0.8959, 0.4384, -0.2287, -0.6204, 0.7502, -0.07116, -0.8959, 0.4384, -0.1261, -0.6173, 0.7766, -0.2844, -0.2212, 0.9329, -0.1261, -0.6173, 0.7766, -0.1563, -0.2198, 0.9629, -0.2844, 0.2212, 0.9329, -0.1563, -0.2198, 0.9629, -0.1563, 0.2198, 0.9629, -0.1261, 0.6173, 0.7766, -0.2844, 0.2212, 0.9329, -0.1563, 0.2198, 0.9629, -0.07116, 0.8959, 0.4384, -0.2287, 0.6204, 0.7502, -0.1261, 0.6173, 0.7766, -0.002059, 0.9999, 0.01265, -0.1281, 0.8985, 0.4199, -0.07116, 0.8959, 0.4384, 0.06775, 0.906, -0.4178, -0.001818, 1.0, 0.006009, -0.002059, 0.9999, 0.01265, 0.1243, 0.6299, -0.7667, 0.1252, 0.9034, -0.41, 0.06775, 0.906, -0.4178, 0.1559, 0.2254, -0.9617, 0.2277, 0.6265, -0.7454, 0.1243, 0.6299, -0.7667, 0.2847, -0.2238, -0.9321, 0.1559, 0.2254, -0.9617, 0.1559, -0.2254, -0.9617, 0.2277, -0.6265, -0.7454, 0.1559, -0.2254, -0.9617, 0.1243, -0.6299, -0.7667, 0.1252, -0.9034, -0.41, 0.1243, -0.6299, -0.7667, 0.06775, -0.906, -0.4178, -0.001818, -1.0, 0.006009, 0.06775, -0.906, -0.4178, -0.002059, -0.9999, 0.01265, -0.1511, -0.9002, 0.4084, -0.001818, -1.0, 0.006009, -0.1281, -0.8985, 0.4199, -0.2715, -0.6225, 0.734, -0.1281, -0.8985, 0.4199, -0.2287, -0.6204, 0.7502, -0.3383, -0.222, 0.9145, -0.2287, -0.6204, 0.7502, -0.2844, -0.2212, 0.9329, -0.3383, 0.222, 0.9145, -0.2844, -0.2212, 0.9329, -0.2844, 0.2212, 0.9329, -0.2287, 0.6204, 0.7502, -0.3383, 0.222, 0.9145, -0.2844, 0.2212, 0.9329, -0.1281, 0.8985, 0.4199, -0.2715, 0.6225, 0.734, -0.2287, 0.6204, 0.7502, -0.001818, 1.0, 0.006009, -0.1511, 0.9002, 0.4084, -0.1281, 0.8985, 0.4199, 0.1252, 0.9034, -0.41, -0.0006832, 1.0, 0.001854, -0.001818, 1.0, 0.006009, 0.2277, 0.6265, -0.7454, 0.15, 0.9018, -0.4054, 0.1252, 0.9034, -0.41, 0.2847, 0.2238, -0.9321, 0.2711, 0.6244, -0.7326, 0.2277, 0.6265, -0.7454, 0.3383, -0.2228, -0.9143, 0.2847, 0.2238, -0.9321, 0.2847, -0.2238, -0.9321, 0.2711, -0.6244, -0.7326, 0.2847, -0.2238, -0.9321, 0.2277, -0.6265, -0.7454, 0.15, -0.9018, -0.4054, 0.2277, -0.6265, -0.7454, 0.1252, -0.9034, -0.41, -0.0006832, -1.0, 0.001854, 0.1252, -0.9034, -0.41, -0.001818, -1.0, 0.006009, -0.1563, -0.9007, 0.4053, -0.0006832, -1.0, 0.001854, -0.1511, -0.9002, 0.4084, -0.2814, -0.6231, 0.7297, -0.1511, -0.9002, 0.4084, -0.2715, -0.6225, 0.734, -0.3508, -0.2223, 0.9097, -0.2715, -0.6225, 0.734, -0.3383, -0.222, 0.9145, -0.3383, 0.222, 0.9145, -0.3508, -0.2223, 0.9097, -0.3383, -0.222, 0.9145, -0.2715, 0.6225, 0.734, -0.3508, 0.2223, 0.9097, -0.3383, 0.222, 0.9145, -0.1511, 0.9002, 0.4084, -0.2814, 0.6231, 0.7297, -0.2715, 0.6225, 0.734, -0.0006832, 1.0, 0.001854, -0.1563, 0.9007, 0.4053, -0.1511, 0.9002, 0.4084, 0.15, 0.9018, -0.4054, -0.0002303, 1.0, 0.0005975, -0.0006832, 1.0, 0.001854, 0.2711, 0.6244, -0.7326, 0.1559, 0.9012, -0.4043, 0.15, 0.9018, -0.4054, 0.3383, 0.2228, -0.9143, 0.2813, 0.6237, -0.7293, 0.2711, 0.6244, -0.7326, 0.3508, -0.2225, -0.9096, 0.3383, 0.2228, -0.9143, 0.3383, -0.2228, -0.9143, 0.2813, -0.6237, -0.7293, 0.3383, -0.2228, -0.9143, 0.2711, -0.6244, -0.7326, 0.1559, -0.9012, -0.4043, 0.2711, -0.6244, -0.7326, 0.15, -0.9018, -0.4054, -0.0002303, -1.0, 0.0005975, 0.15, -0.9018, -0.4054, -0.0006832, -1.0, 0.001854, -1.907e-06, -0.901, 0.4339, -0.01536, -0.899, 0.4376, -0.0001919, -1.0, 0.004929, -5.96e-06, -0.6234, 0.7819, -0.0276, -0.6209, 0.7834, -0.01536, -0.899, 0.4376, -1.165e-05, -0.2225, 0.9749, -0.03443, -0.2213, 0.9746, -0.0276, -0.6209, 0.7834, -0.03443, 0.2213, 0.9746, -0.03443, -0.2213, 0.9746, -1.165e-05, -0.2225, 0.9749, -0.0276, 0.6209, 0.7834, -0.03443, 0.2213, 0.9746, -1.165e-05, 0.2225, 0.9749, -0.01536, 0.899, 0.4376, -0.0276, 0.6209, 0.7834, -5.96e-06, 0.6234, 0.7819, -0.0001918, 1.0, 0.004929, -0.01536, 0.899, 0.4376, -1.907e-06, 0.901, 0.4339, 0.01489, 0.9029, -0.4296, -0.0001918, 1.0, 0.004929, -6.755e-07, 1.0, -4.962e-07, 0.02694, 0.6259, -0.7795, 0.01489, 0.9029, -0.4296, -4.427e-06, 0.901, -0.4338, 0.03363, 0.2236, -0.9741, 0.02694, 0.6259, -0.7795, -1.058e-05, 0.6235, -0.7818, 0.03363, -0.2236, -0.9741, 0.03363, 0.2236, -0.9741, -1.435e-05, 0.2225, -0.9749, -1.058e-05, -0.6235, -0.7818, 0.02694, -0.6259, -0.7795, 0.03363, -0.2236, -0.9741, -4.427e-06, -0.901, -0.4338, 0.01489, -0.9029, -0.4296, 0.02694, -0.6259, -0.7795, -6.755e-07, -1.0, -5.157e-07, -0.0001919, -1.0, 0.004929, 0.01489, -0.9029, -0.4296, -0.01536, -0.899, 0.4376, -0.07116, -0.8959, 0.4384, -0.002059, -0.9999, 0.01265, -0.0276, -0.6209, 0.7834, -0.1261, -0.6173, 0.7766, -0.07116, -0.8959, 0.4384, -0.03443, -0.2213, 0.9746, -0.1563, -0.2198, 0.9629, -0.1261, -0.6173, 0.7766, -0.1563, 0.2198, 0.9629, -0.1563, -0.2198, 0.9629, -0.03443, -0.2213, 0.9746, -0.1261, 0.6173, 0.7766, -0.1563, 0.2198, 0.9629, -0.03443, 0.2213, 0.9746, -0.07116, 0.8959, 0.4384, -0.1261, 0.6173, 0.7766, -0.0276, 0.6209, 0.7834, -0.002059, 0.9999, 0.01265, -0.07116, 0.8959, 0.4384, -0.01536, 0.899, 0.4376, 0.06775, 0.906, -0.4178, -0.002059, 0.9999, 0.01265, -0.0001918, 1.0, 0.004929, 0.1243, 0.6299, -0.7667, 0.06775, 0.906, -0.4178, 0.01489, 0.9029, -0.4296, 0.1559, 0.2254, -0.9617, 0.1243, 0.6299, -0.7667, 0.02694, 0.6259, -0.7795, 0.1559, -0.2254, -0.9617, 0.1559, 0.2254, -0.9617, 0.03363, 0.2236, -0.9741, 0.02694, -0.6259, -0.7795, 0.1243, -0.6299, -0.7667, 0.1559, -0.2254, -0.9617, 0.01489, -0.9029, -0.4296, 0.06775, -0.906, -0.4178, 0.1243, -0.6299, -0.7667, -0.0001919, -1.0, 0.004929, -0.002059, -0.9999, 0.01265, 0.06775, -0.906, -0.4178, -0.1281, -0.8985, 0.4199, -0.001818, -1.0, 0.006009, -0.002059, -0.9999, 0.01265, -0.2287, -0.6204, 0.7502, -0.1281, -0.8985, 0.4199, -0.07116, -0.8959, 0.4384, -0.2844, -0.2212, 0.9329, -0.2287, -0.6204, 0.7502, -0.1261, -0.6173, 0.7766, -0.2844, 0.2212, 0.9329, -0.2844, -0.2212, 0.9329, -0.1563, -0.2198, 0.9629, -0.1261, 0.6173, 0.7766, -0.2287, 0.6204, 0.7502, -0.2844, 0.2212, 0.9329, -0.07116, 0.8959, 0.4384, -0.1281, 0.8985, 0.4199, -0.2287, 0.6204, 0.7502, -0.002059, 0.9999, 0.01265, -0.001818, 1.0, 0.006009, -0.1281, 0.8985, 0.4199, 0.06775, 0.906, -0.4178, 0.1252, 0.9034, -0.41, -0.001818, 1.0, 0.006009, 0.1243, 0.6299, -0.7667, 0.2277, 0.6265, -0.7454, 0.1252, 0.9034, -0.41, 0.1559, 0.2254, -0.9617, 0.2847, 0.2238, -0.9321, 0.2277, 0.6265, -0.7454, 0.2847, -0.2238, -0.9321, 0.2847, 0.2238, -0.9321, 0.1559, 0.2254, -0.9617, 0.2277, -0.6265, -0.7454, 0.2847, -0.2238, -0.9321, 0.1559, -0.2254, -0.9617, 0.1252, -0.9034, -0.41, 0.2277, -0.6265, -0.7454, 0.1243, -0.6299, -0.7667, -0.001818, -1.0, 0.006009, 0.1252, -0.9034, -0.41, 0.06775, -0.906, -0.4178, -0.1511, -0.9002, 0.4084, -0.0006832, -1.0, 0.001854, -0.001818, -1.0, 0.006009, -0.2715, -0.6225, 0.734, -0.1511, -0.9002, 0.4084, -0.1281, -0.8985, 0.4199, -0.3383, -0.222, 0.9145, -0.2715, -0.6225, 0.734, -0.2287, -0.6204, 0.7502, -0.3383, 0.222, 0.9145, -0.3383, -0.222, 0.9145, -0.2844, -0.2212, 0.9329, -0.2287, 0.6204, 0.7502, -0.2715, 0.6225, 0.734, -0.3383, 0.222, 0.9145, -0.1281, 0.8985, 0.4199, -0.1511, 0.9002, 0.4084, -0.2715, 0.6225, 0.734, -0.001818, 1.0, 0.006009, -0.0006832, 1.0, 0.001854, -0.1511, 0.9002, 0.4084, 0.1252, 0.9034, -0.41, 0.15, 0.9018, -0.4054, -0.0006832, 1.0, 0.001854, 0.2277, 0.6265, -0.7454, 0.2711, 0.6244, -0.7326, 0.15, 0.9018, -0.4054, 0.2847, 0.2238, -0.9321, 0.3383, 0.2228, -0.9143, 0.2711, 0.6244, -0.7326, 0.3383, -0.2228, -0.9143, 0.3383, 0.2228, -0.9143, 0.2847, 0.2238, -0.9321, 0.2711, -0.6244, -0.7326, 0.3383, -0.2228, -0.9143, 0.2847, -0.2238, -0.9321, 0.15, -0.9018, -0.4054, 0.2711, -0.6244, -0.7326, 0.2277, -0.6265, -0.7454, -0.0006832, -1.0, 0.001854, 0.15, -0.9018, -0.4054, 0.1252, -0.9034, -0.41, -0.1563, -0.9007, 0.4053, -0.0002303, -1.0, 0.0005975, -0.0006832, -1.0, 0.001854, -0.2814, -0.6231, 0.7297, -0.1563, -0.9007, 0.4053, -0.1511, -0.9002, 0.4084, -0.3508, -0.2223, 0.9097, -0.2814, -0.6231, 0.7297, -0.2715, -0.6225, 0.734, -0.3383, 0.222, 0.9145, -0.3508, 0.2223, 0.9097, -0.3508, -0.2223, 0.9097, -0.2715, 0.6225, 0.734, -0.2814, 0.6231, 0.7297, -0.3508, 0.2223, 0.9097, -0.1511, 0.9002, 0.4084, -0.1563, 0.9007, 0.4053, -0.2814, 0.6231, 0.7297, -0.0006832, 1.0, 0.001854, -0.0002303, 1.0, 0.0005975, -0.1563, 0.9007, 0.4053, 0.15, 0.9018, -0.4054, 0.1559, 0.9012, -0.4043, -0.0002303, 1.0, 0.0005975, 0.2711, 0.6244, -0.7326, 0.2813, 0.6237, -0.7293, 0.1559, 0.9012, -0.4043, 0.3383, 0.2228, -0.9143, 0.3508, 0.2229, -0.9096, 0.2813, 0.6237, -0.7293, 0.3508, -0.2225, -0.9096, 0.3508, 0.2229, -0.9096, 0.3383, 0.2228, -0.9143, 0.2813, -0.6237, -0.7293, 0.3508, -0.2225, -0.9096, 0.3383, -0.2228, -0.9143, 0.1559, -0.9012, -0.4043, 0.2813, -0.6237, -0.7293, 0.2711, -0.6244, -0.7326, -0.0002303, -1.0, 0.0005975, 0.1559, -0.9012, -0.4043, 0.15, -0.9018, -0.4054])] * 3)])
me_beziercurve_008 = bpy.data.meshes.new('BezierCurve.008')
me_beziercurve_008.from_pydata([(0.6399, -0.007208, -0.1053), (0.6399, -0.004988, -0.1026), (0.6399, -0.00178, -0.101), (0.6399, 0.00178, -0.101), (0.6399, 0.004988, -0.1026), (0.6399, 0.007208, -0.1053), (0.6399, 0.008, -0.1088), (0.6399, 0.007208, -0.1123), (0.6399, 0.004988, -0.1151), (0.6399, 0.00178, -0.1166), (0.6399, -0.00178, -0.1166), (0.6399, -0.004988, -0.1151), (0.6399, -0.007208, -0.1123), (0.6399, -0.008, -0.1088), (0.3006, -0.007208, -0.1053), (0.3005, -0.004988, -0.1026), (0.3005, -0.00178, -0.101), (0.3005, 0.00178, -0.101), (0.3005, 0.004988, -0.1026), (0.3006, 0.007208, -0.1053), (0.3007, 0.008, -0.1088), (0.3009, 0.007208, -0.1123), (0.301, 0.004988, -0.1151), (0.301, 0.00178, -0.1166), (0.301, -0.00178, -0.1166), (0.301, -0.004988, -0.1151), (0.3009, -0.007208, -0.1123), (0.3007, -0.008, -0.1088), (0.2669, -0.007208, -0.1077), (0.2664, -0.004988, -0.105), (0.2662, -0.00178, -0.1035), (0.2662, 0.00178, -0.1035), (0.2664, 0.004988, -0.105), (0.2669, 0.007208, -0.1077), (0.2674, 0.008, -0.1111), (0.268, 0.007208, -0.1146), (0.2684, 0.004988, -0.1173), (0.2687, 0.00178, -0.1188), (0.2687, -0.00178, -0.1188), (0.2684, -0.004988, -0.1173), (0.268, -0.007208, -0.1146), (0.2674, -0.008, -0.1111), (0.2212, -0.007208, -0.1194), (0.2204, -0.004988, -0.1168), (0.22, -0.00178, -0.1153), (0.22, 0.00178, -0.1153), (0.2204, 0.004988, -0.1168), (0.2212, 0.007208, -0.1194), (0.2223, 0.008, -0.1228), (0.2233, 0.007208, -0.1261), (0.2241, 0.004988, -0.1287), (0.2245, 0.00178, -0.1302), (0.2245, -0.00178, -0.1302), (0.2241, -0.004988, -0.1287), (0.2233, -0.007208, -0.1261), (0.2223, -0.008, -0.1228), (0.1478, -0.007208, -0.1455), (0.1468, -0.004988, -0.1429), (0.1462, -0.00178, -0.1414), (0.1462, 0.00178, -0.1414), (0.1468, 0.004988, -0.1429), (0.1478, 0.007208, -0.1455), (0.149, 0.008, -0.1487), (0.1502, 0.007208, -0.152), (0.1511, 0.004988, -0.1546), (0.1517, 0.00178, -0.1561), (0.1517, -0.00178, -0.1561), (0.1511, -0.004988, -0.1546), (0.1502, -0.007208, -0.152), (0.149, -0.008, -0.1487), (0.02992, -0.007208, -0.1909), (0.0289, -0.004988, -0.1883), (0.02834, -0.00178, -0.1869), (0.02834, 0.00178, -0.1869), (0.0289, 0.004988, -0.1883), (0.02992, 0.007208, -0.1909), (0.03118, 0.008, -0.1942), (0.03244, 0.007208, -0.1974), (0.03346, 0.004988, -0.2), (0.03402, 0.00178, -0.2014), (0.03402, -0.00178, -0.2014), (0.03346, -0.004988, -0.2), (0.03244, -0.007208, -0.1974), (0.03118, -0.008, -0.1942)], [], [(0, 27, 13), (1, 14, 0), (2, 15, 1), (17, 2, 3), (18, 3, 4), (19, 4, 5), (20, 5, 6), (21, 6, 7), (22, 7, 8), (23, 8, 9), (24, 9, 10), (11, 24, 10), (12, 25, 11), (13, 26, 12), (14, 41, 27), (15, 28, 14), (16, 29, 15), (31, 16, 17), (32, 17, 18), (33, 18, 19), (34, 19, 20), (35, 20, 21), (36, 21, 22), (37, 22, 23), (38, 23, 24), (25, 38, 24), (26, 39, 25), (27, 40, 26), (42, 41, 28), (43, 28, 29), (44, 29, 30), (45, 30, 31), (32, 45, 31), (33, 46, 32), (34, 47, 33), (35, 48, 34), (36, 49, 35), (37, 50, 36), (52, 37, 38), (53, 38, 39), (54, 39, 40), (55, 40, 41), (56, 55, 42), (57, 42, 43), (58, 43, 44), (59, 44, 45), (46, 59, 45), (47, 60, 46), (48, 61, 47), (49, 62, 48), (50, 63, 49), (51, 64, 50), (66, 51, 52), (67, 52, 53), (68, 53, 54), (69, 54, 55), (70, 69, 56), (71, 56, 57), (72, 57, 58), (59, 72, 58), (60, 73, 59), (61, 74, 60), (62, 75, 61), (63, 76, 62), (64, 77, 63), (65, 78, 64), (80, 65, 66), (81, 66, 67), (82, 67, 68), (83, 68, 69), (0, 14, 27), (1, 15, 14), (2, 16, 15), (17, 16, 2), (18, 17, 3), (19, 18, 4), (20, 19, 5), (21, 20, 6), (22, 21, 7), (23, 22, 8), (24, 23, 9), (11, 25, 24), (12, 26, 25), (13, 27, 26), (14, 28, 41), (15, 29, 28), (16, 30, 29), (31, 30, 16), (32, 31, 17), (33, 32, 18), (34, 33, 19), (35, 34, 20), (36, 35, 21), (37, 36, 22), (38, 37, 23), (25, 39, 38), (26, 40, 39), (27, 41, 40), (42, 55, 41), (43, 42, 28), (44, 43, 29), (45, 44, 30), (32, 46, 45), (33, 47, 46), (34, 48, 47), (35, 49, 48), (36, 50, 49), (37, 51, 50), (52, 51, 37), (53, 52, 38), (54, 53, 39), (55, 54, 40), (56, 69, 55), (57, 56, 42), (58, 57, 43), (59, 58, 44), (46, 60, 59), (47, 61, 60), (48, 62, 61), (49, 63, 62), (50, 64, 63), (51, 65, 64), (66, 65, 51), (67, 66, 52), (68, 67, 53), (69, 68, 54), (70, 83, 69), (71, 70, 56), (72, 71, 57), (59, 73, 72), (60, 74, 73), (61, 75, 74), (62, 76, 75), (63, 77, 76), (64, 78, 77), (65, 79, 78), (80, 79, 65), (81, 80, 66), (82, 81, 67), (83, 82, 68)])
me_beziercurve_008.polygons.foreach_set('use_smooth', [True] * 140)
_uv = me_beziercurve_008.uv_layers.new(name='UVMap')
_uv.uv.foreach_set('vector', [0.0, 1.0, 0.2, 0.9286, 0.0, 0.9286, 0.0, 0.07143, 0.2, 0.0, 0.0, 0.0, 0.0, 0.1429, 0.2, 0.07143, 0.0, 0.07143, 0.2, 0.2143, 0.0, 0.1429, 0.0, 0.2143, 0.2, 0.2857, 0.0, 0.2143, 0.0, 0.2857, 0.2, 0.3571, 0.0, 0.2857, 0.0, 0.3571, 0.2, 0.4286, 0.0, 0.3571, 0.0, 0.4286, 0.2, 0.5, 0.0, 0.4286, 0.0, 0.5, 0.2, 0.5714, 0.0, 0.5, 0.0, 0.5714, 0.2, 0.6429, 0.0, 0.5714, 0.0, 0.6429, 0.2, 0.7143, 0.0, 0.6429, 0.0, 0.7143, 0.0, 0.7857, 0.2, 0.7143, 0.0, 0.7143, 0.0, 0.8571, 0.2, 0.7857, 0.0, 0.7857, 0.0, 0.9286, 0.2, 0.8571, 0.0, 0.8571, 0.2, 1.0, 0.4, 0.9286, 0.2, 0.9286, 0.2, 0.07143, 0.4, 0.0, 0.2, 0.0, 0.2, 0.1429, 0.4, 0.07143, 0.2, 0.07143, 0.4, 0.2143, 0.2, 0.1429, 0.2, 0.2143, 0.4, 0.2857, 0.2, 0.2143, 0.2, 0.2857, 0.4, 0.3571, 0.2, 0.2857, 0.2, 0.3571, 0.4, 0.4286, 0.2, 0.3571, 0.2, 0.4286, 0.4, 0.5, 0.2, 0.4286, 0.2, 0.5, 0.4, 0.5714, 0.2, 0.5, 0.2, 0.5714, 0.4, 0.6429, 0.2, 0.5714, 0.2, 0.6429, 0.4, 0.7143, 0.2, 0.6429, 0.2, 0.7143, 0.2, 0.7857, 0.4, 0.7143, 0.2, 0.7143, 0.2, 0.8571, 0.4, 0.7857, 0.2, 0.7857, 0.2, 0.9286, 0.4, 0.8571, 0.2, 0.8571, 0.6, 1.0, 0.4, 0.9286, 0.4, 1.0, 0.6, 0.07143, 0.4, 0.0, 0.4, 0.07143, 0.6, 0.1429, 0.4, 0.07143, 0.4, 0.1429, 0.6, 0.2143, 0.4, 0.1429, 0.4, 0.2143, 0.4, 0.2857, 0.6, 0.2143, 0.4, 0.2143, 0.4, 0.3571, 0.6, 0.2857, 0.4, 0.2857, 0.4, 0.4286, 0.6, 0.3571, 0.4, 0.3571, 0.4, 0.5, 0.6, 0.4286, 0.4, 0.4286, 0.4, 0.5714, 0.6, 0.5, 0.4, 0.5, 0.4, 0.6429, 0.6, 0.5714, 0.4, 0.5714, 0.6, 0.7143, 0.4, 0.6429, 0.4, 0.7143, 0.6, 0.7857, 0.4, 0.7143, 0.4, 0.7857, 0.6, 0.8571, 0.4, 0.7857, 0.4, 0.8571, 0.6, 0.9286, 0.4, 0.8571, 0.4, 0.9286, 0.8, 1.0, 0.6, 0.9286, 0.6, 1.0, 0.8, 0.07143, 0.6, 0.0, 0.6, 0.07143, 0.8, 0.1429, 0.6, 0.07143, 0.6, 0.1429, 0.8, 0.2143, 0.6, 0.1429, 0.6, 0.2143, 0.6, 0.2857, 0.8, 0.2143, 0.6, 0.2143, 0.6, 0.3571, 0.8, 0.2857, 0.6, 0.2857, 0.6, 0.4286, 0.8, 0.3571, 0.6, 0.3571, 0.6, 0.5, 0.8, 0.4286, 0.6, 0.4286, 0.6, 0.5714, 0.8, 0.5, 0.6, 0.5, 0.6, 0.6429, 0.8, 0.5714, 0.6, 0.5714, 0.8, 0.7143, 0.6, 0.6429, 0.6, 0.7143, 0.8, 0.7857, 0.6, 0.7143, 0.6, 0.7857, 0.8, 0.8571, 0.6, 0.7857, 0.6, 0.8571, 0.8, 0.9286, 0.6, 0.8571, 0.6, 0.9286, 1.0, 1.0, 0.8, 0.9286, 0.8, 1.0, 1.0, 0.07143, 0.8, 0.0, 0.8, 0.07143, 1.0, 0.1429, 0.8, 0.07143, 0.8, 0.1429, 0.8, 0.2143, 1.0, 0.1429, 0.8, 0.1429, 0.8, 0.2857, 1.0, 0.2143, 0.8, 0.2143, 0.8, 0.3571, 1.0, 0.2857, 0.8, 0.2857, 0.8, 0.4286, 1.0, 0.3571, 0.8, 0.3571, 0.8, 0.5, 1.0, 0.4286, 0.8, 0.4286, 0.8, 0.5714, 1.0, 0.5, 0.8, 0.5, 0.8, 0.6429, 1.0, 0.5714, 0.8, 0.5714, 1.0, 0.7143, 0.8, 0.6429, 0.8, 0.7143, 1.0, 0.7857, 0.8, 0.7143, 0.8, 0.7857, 1.0, 0.8571, 0.8, 0.7857, 0.8, 0.8571, 1.0, 0.9286, 0.8, 0.8571, 0.8, 0.9286, 0.0, 1.0, 0.2, 1.0, 0.2, 0.9286, 0.0, 0.07143, 0.2, 0.07143, 0.2, 0.0, 0.0, 0.1429, 0.2, 0.1429, 0.2, 0.07143, 0.2, 0.2143, 0.2, 0.1429, 0.0, 0.1429, 0.2, 0.2857, 0.2, 0.2143, 0.0, 0.2143, 0.2, 0.3571, 0.2, 0.2857, 0.0, 0.2857, 0.2, 0.4286, 0.2, 0.3571, 0.0, 0.3571, 0.2, 0.5, 0.2, 0.4286, 0.0, 0.4286, 0.2, 0.5714, 0.2, 0.5, 0.0, 0.5, 0.2, 0.6429, 0.2, 0.5714, 0.0, 0.5714, 0.2, 0.7143, 0.2, 0.6429, 0.0, 0.6429, 0.0, 0.7857, 0.2, 0.7857, 0.2, 0.7143, 0.0, 0.8571, 0.2, 0.8571, 0.2, 0.7857, 0.0, 0.9286, 0.2, 0.9286, 0.2, 0.8571, 0.2, 1.0, 0.4, 1.0, 0.4, 0.9286, 0.2, 0.07143, 0.4, 0.07143, 0.4, 0.0, 0.2, 0.1429, 0.4, 0.1429, 0.4, 0.07143, 0.4, 0.2143, 0.4, 0.1429, 0.2, 0.1429, 0.4, 0.2857, 0.4, 0.2143, 0.2, 0.2143, 0.4, 0.3571, 0.4, 0.2857, 0.2, 0.2857, 0.4, 0.4286, 0.4, 0.3571, 0.2, 0.3571, 0.4, 0.5, 0.4, 0.4286, 0.2, 0.4286, 0.4, 0.5714, 0.4, 0.5, 0.2, 0.5, 0.4, 0.6429, 0.4, 0.5714, 0.2, 0.5714, 0.4, 0.7143, 0.4, 0.6429, 0.2, 0.6429, 0.2, 0.7857, 0.4, 0.7857, 0.4, 0.7143, 0.2, 0.8571, 0.4, 0.8571, 0.4, 0.7857, 0.2, 0.9286, 0.4, 0.9286, 0.4, 0.8571, 0.6, 1.0, 0.6, 0.9286, 0.4, 0.9286, 0.6, 0.07143, 0.6, 0.0, 0.4, 0.0, 0.6, 0.1429, 0.6, 0.07143, 0.4, 0.07143, 0.6, 0.2143, 0.6, 0.1429, 0.4, 0.1429, 0.4, 0.2857, 0.6, 0.2857, 0.6, 0.2143, 0.4, 0.3571, 0.6, 0.3571, 0.6, 0.2857, 0.4, 0.4286, 0.6, 0.4286, 0.6, 0.3571, 0.4, 0.5, 0.6, 0.5, 0.6, 0.4286, 0.4, 0.5714, 0.6, 0.5714, 0.6, 0.5, 0.4, 0.6429, 0.6, 0.6429, 0.6, 0.5714, 0.6, 0.7143, 0.6, 0.6429, 0.4, 0.6429, 0.6, 0.7857, 0.6, 0.7143, 0.4, 0.7143, 0.6, 0.8571, 0.6, 0.7857, 0.4, 0.7857, 0.6, 0.9286, 0.6, 0.8571, 0.4, 0.8571, 0.8, 1.0, 0.8, 0.9286, 0.6, 0.9286, 0.8, 0.07143, 0.8, 0.0, 0.6, 0.0, 0.8, 0.1429, 0.8, 0.07143, 0.6, 0.07143, 0.8, 0.2143, 0.8, 0.1429, 0.6, 0.1429, 0.6, 0.2857, 0.8, 0.2857, 0.8, 0.2143, 0.6, 0.3571, 0.8, 0.3571, 0.8, 0.2857, 0.6, 0.4286, 0.8, 0.4286, 0.8, 0.3571, 0.6, 0.5, 0.8, 0.5, 0.8, 0.4286, 0.6, 0.5714, 0.8, 0.5714, 0.8, 0.5, 0.6, 0.6429, 0.8, 0.6429, 0.8, 0.5714, 0.8, 0.7143, 0.8, 0.6429, 0.6, 0.6429, 0.8, 0.7857, 0.8, 0.7143, 0.6, 0.7143, 0.8, 0.8571, 0.8, 0.7857, 0.6, 0.7857, 0.8, 0.9286, 0.8, 0.8571, 0.6, 0.8571, 1.0, 1.0, 1.0, 0.9286, 0.8, 0.9286, 1.0, 0.07143, 1.0, 0.0, 0.8, 0.0, 1.0, 0.1429, 1.0, 0.07143, 0.8, 0.07143, 0.8, 0.2143, 1.0, 0.2143, 1.0, 0.1429, 0.8, 0.2857, 1.0, 0.2857, 1.0, 0.2143, 0.8, 0.3571, 1.0, 0.3571, 1.0, 0.2857, 0.8, 0.4286, 1.0, 0.4286, 1.0, 0.3571, 0.8, 0.5, 1.0, 0.5, 1.0, 0.4286, 0.8, 0.5714, 1.0, 0.5714, 1.0, 0.5, 0.8, 0.6429, 1.0, 0.6429, 1.0, 0.5714, 1.0, 0.7143, 1.0, 0.6429, 0.8, 0.6429, 1.0, 0.7857, 1.0, 0.7143, 0.8, 0.7143, 1.0, 0.8571, 1.0, 0.7857, 0.8, 0.7857, 1.0, 0.9286, 1.0, 0.8571, 0.8, 0.8571])
me_beziercurve_008.materials.append(mat_dunkelgrau_003)
me_beziercurve_008.update()
me_beziercurve_008.normals_split_custom_set([tuple(v) for v in zip(*[iter([-1.883e-06, -0.901, 0.4339, -0.0001919, -1.0, 0.004929, -6.632e-07, -1.0, -9.341e-07, -7.325e-06, -0.6234, 0.7819, -0.01537, -0.899, 0.4377, -1.883e-06, -0.901, 0.4339, -1.3e-05, -0.2225, 0.9749, -0.02759, -0.621, 0.7833, -7.325e-06, -0.6234, 0.7819, -0.03442, 0.2214, 0.9746, -1.3e-05, -0.2225, 0.9749, -1.3e-05, 0.2225, 0.9749, -0.02759, 0.621, 0.7833, -1.3e-05, 0.2225, 0.9749, -7.325e-06, 0.6234, 0.7819, -0.01537, 0.899, 0.4377, -7.325e-06, 0.6234, 0.7819, -1.883e-06, 0.901, 0.4339, -0.0001919, 1.0, 0.004928, -1.883e-06, 0.901, 0.4339, -6.632e-07, 1.0, -9.244e-07, 0.01489, 0.9029, -0.4296, -6.632e-07, 1.0, -9.244e-07, -4.439e-06, 0.901, -0.4338, 0.02694, 0.6259, -0.7795, -4.439e-06, 0.901, -0.4338, -1.06e-05, 0.6235, -0.7818, 0.03363, 0.2236, -0.9741, -1.06e-05, 0.6235, -0.7818, -1.437e-05, 0.2225, -0.9749, 0.03363, -0.2236, -0.9741, -1.437e-05, 0.2225, -0.9749, -1.437e-05, -0.2225, -0.9749, -1.06e-05, -0.6235, -0.7818, 0.03363, -0.2236, -0.9741, -1.437e-05, -0.2225, -0.9749, -4.439e-06, -0.901, -0.4338, 0.02694, -0.6259, -0.7795, -1.06e-05, -0.6235, -0.7818, -6.632e-07, -1.0, -9.341e-07, 0.01489, -0.9029, -0.4296, -4.439e-06, -0.901, -0.4338, -0.01537, -0.899, 0.4377, -0.002066, -0.9999, 0.01268, -0.0001919, -1.0, 0.004929, -0.02759, -0.621, 0.7833, -0.07115, -0.896, 0.4384, -0.01537, -0.899, 0.4377, -0.03442, -0.2214, 0.9746, -0.1261, -0.6174, 0.7765, -0.02759, -0.621, 0.7833, -0.1563, 0.2198, 0.9629, -0.03442, -0.2214, 0.9746, -0.03442, 0.2214, 0.9746, -0.1261, 0.6174, 0.7765, -0.03442, 0.2214, 0.9746, -0.02759, 0.621, 0.7833, -0.07115, 0.896, 0.4384, -0.02759, 0.621, 0.7833, -0.01537, 0.899, 0.4377, -0.002066, 0.9999, 0.01268, -0.01537, 0.899, 0.4377, -0.0001919, 1.0, 0.004928, 0.06775, 0.906, -0.4178, -0.0001919, 1.0, 0.004928, 0.01489, 0.9029, -0.4296, 0.1243, 0.6299, -0.7667, 0.01489, 0.9029, -0.4296, 0.02694, 0.6259, -0.7795, 0.1559, 0.2254, -0.9617, 0.02694, 0.6259, -0.7795, 0.03363, 0.2236, -0.9741, 0.1559, -0.2254, -0.9617, 0.03363, 0.2236, -0.9741, 0.03363, -0.2236, -0.9741, 0.02694, -0.6259, -0.7795, 0.1559, -0.2254, -0.9617, 0.03363, -0.2236, -0.9741, 0.01489, -0.9029, -0.4296, 0.1243, -0.6299, -0.7667, 0.02694, -0.6259, -0.7795, -0.0001919, -1.0, 0.004929, 0.06775, -0.906, -0.4178, 0.01489, -0.9029, -0.4296, -0.128, -0.8985, 0.4198, -0.002066, -0.9999, 0.01268, -0.07115, -0.896, 0.4384, -0.2287, -0.6204, 0.7502, -0.07115, -0.896, 0.4384, -0.1261, -0.6174, 0.7765, -0.2844, -0.2211, 0.9329, -0.1261, -0.6174, 0.7765, -0.1563, -0.2198, 0.9629, -0.2844, 0.2211, 0.9329, -0.1563, -0.2198, 0.9629, -0.1563, 0.2198, 0.9629, -0.1261, 0.6174, 0.7765, -0.2844, 0.2211, 0.9329, -0.1563, 0.2198, 0.9629, -0.07115, 0.896, 0.4384, -0.2287, 0.6204, 0.7502, -0.1261, 0.6174, 0.7765, -0.002066, 0.9999, 0.01268, -0.128, 0.8985, 0.4198, -0.07115, 0.896, 0.4384, 0.06775, 0.906, -0.4178, -0.001825, 1.0, 0.006038, -0.002066, 0.9999, 0.01268, 0.1243, 0.6299, -0.7667, 0.1252, 0.9034, -0.41, 0.06775, 0.906, -0.4178, 0.1559, 0.2254, -0.9617, 0.2277, 0.6265, -0.7454, 0.1243, 0.6299, -0.7667, 0.2847, -0.2238, -0.9321, 0.1559, 0.2254, -0.9617, 0.1559, -0.2254, -0.9617, 0.2277, -0.6265, -0.7454, 0.1559, -0.2254, -0.9617, 0.1243, -0.6299, -0.7667, 0.1252, -0.9034, -0.41, 0.1243, -0.6299, -0.7667, 0.06775, -0.906, -0.4178, -0.001825, -1.0, 0.006038, 0.06775, -0.906, -0.4178, -0.002066, -0.9999, 0.01268, -0.1511, -0.9002, 0.4084, -0.001825, -1.0, 0.006038, -0.128, -0.8985, 0.4198, -0.2715, -0.6225, 0.734, -0.128, -0.8985, 0.4198, -0.2287, -0.6204, 0.7502, -0.3383, -0.2221, 0.9145, -0.2287, -0.6204, 0.7502, -0.2844, -0.2211, 0.9329, -0.3383, 0.2221, 0.9145, -0.2844, -0.2211, 0.9329, -0.2844, 0.2211, 0.9329, -0.2287, 0.6204, 0.7502, -0.3383, 0.2221, 0.9145, -0.2844, 0.2211, 0.9329, -0.128, 0.8985, 0.4198, -0.2715, 0.6225, 0.734, -0.2287, 0.6204, 0.7502, -0.001825, 1.0, 0.006038, -0.1511, 0.9002, 0.4084, -0.128, 0.8985, 0.4198, 0.1252, 0.9034, -0.41, -0.0006637, 1.0, 0.001798, -0.001825, 1.0, 0.006038, 0.2277, 0.6265, -0.7454, 0.15, 0.9017, -0.4054, 0.1252, 0.9034, -0.41, 0.2847, 0.2238, -0.9321, 0.271, 0.6245, -0.7325, 0.2277, 0.6265, -0.7454, 0.3383, -0.223, -0.9143, 0.2847, 0.2238, -0.9321, 0.2847, -0.2238, -0.9321, 0.271, -0.6245, -0.7325, 0.2847, -0.2238, -0.9321, 0.2277, -0.6265, -0.7454, 0.15, -0.9017, -0.4054, 0.2277, -0.6265, -0.7454, 0.1252, -0.9034, -0.41, -0.0006638, -1.0, 0.001798, 0.1252, -0.9034, -0.41, -0.001825, -1.0, 0.006038, -0.1563, -0.9007, 0.4053, -0.0006638, -1.0, 0.001798, -0.1511, -0.9002, 0.4084, -0.2814, -0.6231, 0.7297, -0.1511, -0.9002, 0.4084, -0.2715, -0.6225, 0.734, -0.3508, -0.2224, 0.9096, -0.2715, -0.6225, 0.734, -0.3383, -0.2221, 0.9145, -0.3383, 0.2221, 0.9145, -0.3508, -0.2224, 0.9096, -0.3383, -0.2221, 0.9145, -0.2715, 0.6225, 0.734, -0.3508, 0.2224, 0.9096, -0.3383, 0.2221, 0.9145, -0.1511, 0.9002, 0.4084, -0.2814, 0.6231, 0.7297, -0.2715, 0.6225, 0.734, -0.0006637, 1.0, 0.001798, -0.1563, 0.9007, 0.4053, -0.1511, 0.9002, 0.4084, 0.15, 0.9017, -0.4054, -0.0002299, 1.0, 0.0005986, -0.0006637, 1.0, 0.001798, 0.271, 0.6245, -0.7325, 0.1559, 0.9012, -0.4043, 0.15, 0.9017, -0.4054, 0.3383, 0.223, -0.9143, 0.2813, 0.6238, -0.7292, 0.271, 0.6245, -0.7325, 0.3508, -0.2226, -0.9096, 0.3383, 0.223, -0.9143, 0.3383, -0.223, -0.9143, 0.2813, -0.6238, -0.7292, 0.3383, -0.223, -0.9143, 0.271, -0.6245, -0.7325, 0.1559, -0.9012, -0.4043, 0.271, -0.6245, -0.7325, 0.15, -0.9017, -0.4054, -0.0002299, -1.0, 0.0005986, 0.15, -0.9017, -0.4054, -0.0006638, -1.0, 0.001798, -1.883e-06, -0.901, 0.4339, -0.01537, -0.899, 0.4377, -0.0001919, -1.0, 0.004929, -7.325e-06, -0.6234, 0.7819, -0.02759, -0.621, 0.7833, -0.01537, -0.899, 0.4377, -1.3e-05, -0.2225, 0.9749, -0.03442, -0.2214, 0.9746, -0.02759, -0.621, 0.7833, -0.03442, 0.2214, 0.9746, -0.03442, -0.2214, 0.9746, -1.3e-05, -0.2225, 0.9749, -0.02759, 0.621, 0.7833, -0.03442, 0.2214, 0.9746, -1.3e-05, 0.2225, 0.9749, -0.01537, 0.899, 0.4377, -0.02759, 0.621, 0.7833, -7.325e-06, 0.6234, 0.7819, -0.0001919, 1.0, 0.004928, -0.01537, 0.899, 0.4377, -1.883e-06, 0.901, 0.4339, 0.01489, 0.9029, -0.4296, -0.0001919, 1.0, 0.004928, -6.632e-07, 1.0, -9.244e-07, 0.02694, 0.6259, -0.7795, 0.01489, 0.9029, -0.4296, -4.439e-06, 0.901, -0.4338, 0.03363, 0.2236, -0.9741, 0.02694, 0.6259, -0.7795, -1.06e-05, 0.6235, -0.7818, 0.03363, -0.2236, -0.9741, 0.03363, 0.2236, -0.9741, -1.437e-05, 0.2225, -0.9749, -1.06e-05, -0.6235, -0.7818, 0.02694, -0.6259, -0.7795, 0.03363, -0.2236, -0.9741, -4.439e-06, -0.901, -0.4338, 0.01489, -0.9029, -0.4296, 0.02694, -0.6259, -0.7795, -6.632e-07, -1.0, -9.341e-07, -0.0001919, -1.0, 0.004929, 0.01489, -0.9029, -0.4296, -0.01537, -0.899, 0.4377, -0.07115, -0.896, 0.4384, -0.002066, -0.9999, 0.01268, -0.02759, -0.621, 0.7833, -0.1261, -0.6174, 0.7765, -0.07115, -0.896, 0.4384, -0.03442, -0.2214, 0.9746, -0.1563, -0.2198, 0.9629, -0.1261, -0.6174, 0.7765, -0.1563, 0.2198, 0.9629, -0.1563, -0.2198, 0.9629, -0.03442, -0.2214, 0.9746, -0.1261, 0.6174, 0.7765, -0.1563, 0.2198, 0.9629, -0.03442, 0.2214, 0.9746, -0.07115, 0.896, 0.4384, -0.1261, 0.6174, 0.7765, -0.02759, 0.621, 0.7833, -0.002066, 0.9999, 0.01268, -0.07115, 0.896, 0.4384, -0.01537, 0.899, 0.4377, 0.06775, 0.906, -0.4178, -0.002066, 0.9999, 0.01268, -0.0001919, 1.0, 0.004928, 0.1243, 0.6299, -0.7667, 0.06775, 0.906, -0.4178, 0.01489, 0.9029, -0.4296, 0.1559, 0.2254, -0.9617, 0.1243, 0.6299, -0.7667, 0.02694, 0.6259, -0.7795, 0.1559, -0.2254, -0.9617, 0.1559, 0.2254, -0.9617, 0.03363, 0.2236, -0.9741, 0.02694, -0.6259, -0.7795, 0.1243, -0.6299, -0.7667, 0.1559, -0.2254, -0.9617, 0.01489, -0.9029, -0.4296, 0.06775, -0.906, -0.4178, 0.1243, -0.6299, -0.7667, -0.0001919, -1.0, 0.004929, -0.002066, -0.9999, 0.01268, 0.06775, -0.906, -0.4178, -0.128, -0.8985, 0.4198, -0.001825, -1.0, 0.006038, -0.002066, -0.9999, 0.01268, -0.2287, -0.6204, 0.7502, -0.128, -0.8985, 0.4198, -0.07115, -0.896, 0.4384, -0.2844, -0.2211, 0.9329, -0.2287, -0.6204, 0.7502, -0.1261, -0.6174, 0.7765, -0.2844, 0.2211, 0.9329, -0.2844, -0.2211, 0.9329, -0.1563, -0.2198, 0.9629, -0.1261, 0.6174, 0.7765, -0.2287, 0.6204, 0.7502, -0.2844, 0.2211, 0.9329, -0.07115, 0.896, 0.4384, -0.128, 0.8985, 0.4198, -0.2287, 0.6204, 0.7502, -0.002066, 0.9999, 0.01268, -0.001825, 1.0, 0.006038, -0.128, 0.8985, 0.4198, 0.06775, 0.906, -0.4178, 0.1252, 0.9034, -0.41, -0.001825, 1.0, 0.006038, 0.1243, 0.6299, -0.7667, 0.2277, 0.6265, -0.7454, 0.1252, 0.9034, -0.41, 0.1559, 0.2254, -0.9617, 0.2847, 0.2238, -0.9321, 0.2277, 0.6265, -0.7454, 0.2847, -0.2238, -0.9321, 0.2847, 0.2238, -0.9321, 0.1559, 0.2254, -0.9617, 0.2277, -0.6265, -0.7454, 0.2847, -0.2238, -0.9321, 0.1559, -0.2254, -0.9617, 0.1252, -0.9034, -0.41, 0.2277, -0.6265, -0.7454, 0.1243, -0.6299, -0.7667, -0.001825, -1.0, 0.006038, 0.1252, -0.9034, -0.41, 0.06775, -0.906, -0.4178, -0.1511, -0.9002, 0.4084, -0.0006638, -1.0, 0.001798, -0.001825, -1.0, 0.006038, -0.2715, -0.6225, 0.734, -0.1511, -0.9002, 0.4084, -0.128, -0.8985, 0.4198, -0.3383, -0.2221, 0.9145, -0.2715, -0.6225, 0.734, -0.2287, -0.6204, 0.7502, -0.3383, 0.2221, 0.9145, -0.3383, -0.2221, 0.9145, -0.2844, -0.2211, 0.9329, -0.2287, 0.6204, 0.7502, -0.2715, 0.6225, 0.734, -0.3383, 0.2221, 0.9145, -0.128, 0.8985, 0.4198, -0.1511, 0.9002, 0.4084, -0.2715, 0.6225, 0.734, -0.001825, 1.0, 0.006038, -0.0006637, 1.0, 0.001798, -0.1511, 0.9002, 0.4084, 0.1252, 0.9034, -0.41, 0.15, 0.9017, -0.4054, -0.0006637, 1.0, 0.001798, 0.2277, 0.6265, -0.7454, 0.271, 0.6245, -0.7325, 0.15, 0.9017, -0.4054, 0.2847, 0.2238, -0.9321, 0.3383, 0.223, -0.9143, 0.271, 0.6245, -0.7325, 0.3383, -0.223, -0.9143, 0.3383, 0.223, -0.9143, 0.2847, 0.2238, -0.9321, 0.271, -0.6245, -0.7325, 0.3383, -0.223, -0.9143, 0.2847, -0.2238, -0.9321, 0.15, -0.9017, -0.4054, 0.271, -0.6245, -0.7325, 0.2277, -0.6265, -0.7454, -0.0006638, -1.0, 0.001798, 0.15, -0.9017, -0.4054, 0.1252, -0.9034, -0.41, -0.1563, -0.9007, 0.4053, -0.0002299, -1.0, 0.0005986, -0.0006638, -1.0, 0.001798, -0.2814, -0.6231, 0.7297, -0.1563, -0.9007, 0.4053, -0.1511, -0.9002, 0.4084, -0.3508, -0.2224, 0.9096, -0.2814, -0.6231, 0.7297, -0.2715, -0.6225, 0.734, -0.3383, 0.2221, 0.9145, -0.3508, 0.2224, 0.9096, -0.3508, -0.2224, 0.9096, -0.2715, 0.6225, 0.734, -0.2814, 0.6231, 0.7297, -0.3508, 0.2224, 0.9096, -0.1511, 0.9002, 0.4084, -0.1563, 0.9007, 0.4053, -0.2814, 0.6231, 0.7297, -0.0006637, 1.0, 0.001798, -0.0002299, 1.0, 0.0005986, -0.1563, 0.9007, 0.4053, 0.15, 0.9017, -0.4054, 0.1559, 0.9012, -0.4043, -0.0002299, 1.0, 0.0005986, 0.271, 0.6245, -0.7325, 0.2813, 0.6238, -0.7292, 0.1559, 0.9012, -0.4043, 0.3383, 0.223, -0.9143, 0.3508, 0.2226, -0.9096, 0.2813, 0.6238, -0.7292, 0.3508, -0.2226, -0.9096, 0.3508, 0.2226, -0.9096, 0.3383, 0.223, -0.9143, 0.2813, -0.6238, -0.7292, 0.3508, -0.2226, -0.9096, 0.3383, -0.223, -0.9143, 0.1559, -0.9012, -0.4043, 0.2813, -0.6238, -0.7292, 0.271, -0.6245, -0.7325, -0.0002299, -1.0, 0.0005986, 0.1559, -0.9012, -0.4043, 0.15, -0.9017, -0.4054])] * 3)])
me_klemme_001 = bpy.data.meshes.new('Klemme.001')
me_klemme_001.from_pydata([(0.03182, 0.03182, -0.2424), (0.03182, 0.03182, -0.003929), (0.04157, 0.01722, -0.2424), (0.04157, 0.01722, -0.003929), (0.045, 0.0, -0.2424), (0.045, 0.0, -0.003929), (0.04157, -0.01722, -0.2424), (0.04157, -0.01722, -0.003929), (0.03182, -0.03182, -0.2424), (0.03182, -0.03182, -0.003929), (0.01818, 0.04094, -0.003929), (0.01818, 0.04094, -0.2424), (0.01818, -0.04094, -0.003929), (0.01818, -0.04094, -0.2424), (0.01454, 0.03511, -0.003929), (0.01454, -0.03511, -0.003929), (0.038, 0.0, -0.003929), (0.03511, -0.01454, -0.003929), (0.03511, 0.01454, -0.003929), (0.02687, 0.02687, -0.003929), (0.02687, -0.02687, -0.003929), (0.01454, 0.03511, -0.2424), (0.02687, 0.02687, -0.2424), (0.02687, -0.02687, -0.2424), (0.038, 0.0, -0.2424), (0.03511, -0.01454, -0.2424), (0.03511, 0.01454, -0.2424), (0.01454, -0.03511, -0.2424)], [], [(1, 11, 10), (1, 2, 0), (3, 4, 2), (5, 6, 4), (7, 8, 6), (8, 12, 13), (5, 16, 17), (4, 24, 26), (11, 14, 10), (19, 21, 22), (19, 26, 18), (18, 24, 16), (16, 25, 17), (17, 23, 20), (20, 27, 15), (15, 13, 12), (1, 0, 11), (1, 3, 2), (3, 5, 4), (5, 7, 6), (7, 9, 8), (8, 9, 12), (15, 12, 9), (9, 7, 5), (5, 3, 1), (1, 10, 14), (1, 14, 19), (20, 15, 9), (17, 20, 9), (5, 1, 19), (5, 19, 18), (17, 9, 5), (5, 18, 16), (21, 11, 0), (0, 2, 4), (4, 6, 8), (8, 13, 27), (8, 27, 23), (22, 21, 0), (26, 22, 0), (4, 8, 23), (4, 23, 25), (26, 0, 4), (4, 25, 24), (11, 21, 14), (19, 14, 21), (19, 22, 26), (18, 26, 24), (16, 24, 25), (17, 25, 23), (20, 23, 27), (15, 27, 13)])
me_klemme_001.polygons.foreach_set('use_smooth', [True] * 52)
_k = set([(0, 2), (0, 11), (1, 3), (1, 10), (2, 4), (3, 5), (4, 6), (5, 7), (6, 8), (7, 9), (8, 13), (9, 12), (10, 11), (10, 14), (11, 21), (12, 13), (12, 15), (13, 27), (14, 19), (14, 21), (15, 20), (15, 27), (16, 17), (16, 18), (17, 20), (18, 19), (21, 22), (22, 26), (23, 25), (23, 27), (24, 25), (24, 26)])
me_klemme_001.attributes.new('sharp_edge', 'BOOLEAN', 'EDGE').data.foreach_set('value', [ (min(e.vertices), max(e.vertices)) in _k for e in me_klemme_001.edges])
_uv = me_klemme_001.uv_layers.new(name='UVMap')
_uv.uv.foreach_set('vector', [0.875, 1.0, 0.9334, 0.5, 0.9334, 1.0, 0.875, 1.0, 0.8125, 0.5, 0.875, 0.5, 0.8125, 1.0, 0.75, 0.5, 0.8125, 0.5, 0.75, 1.0, 0.6875, 0.5, 0.75, 0.5, 0.6875, 1.0, 0.625, 0.5, 0.6875, 0.5, 0.625, 0.5, 0.5666, 1.0, 0.5666, 0.5, 0.49, 0.25, 0.4527, 0.25, 0.4372, 0.1724, 0.99, 0.25, 0.9527, 0.25, 0.9372, 0.3276, 0.9519, 0.675, 0.9375, 0.9288, 0.9519, 0.9288, 0.875, 0.9288, 0.9375, 0.675, 0.875, 0.675, 0.875, 0.9288, 0.8125, 0.675, 0.8125, 0.9288, 0.8125, 0.9288, 0.75, 0.675, 0.75, 0.9288, 0.75, 0.9288, 0.6875, 0.675, 0.6875, 0.9288, 0.6875, 0.9288, 0.625, 0.675, 0.625, 0.9288, 0.625, 0.9288, 0.5625, 0.675, 0.5625, 0.9288, 0.5625, 0.9288, 0.5481, 0.675, 0.5481, 0.9288, 0.875, 1.0, 0.875, 0.5, 0.9334, 0.5, 0.875, 1.0, 0.8125, 1.0, 0.8125, 0.5, 0.8125, 1.0, 0.75, 1.0, 0.75, 0.5, 0.75, 1.0, 0.6875, 1.0, 0.6875, 0.5, 0.6875, 1.0, 0.625, 1.0, 0.625, 0.5, 0.625, 0.5, 0.625, 1.0, 0.5666, 1.0, 0.3276, 0.06276, 0.3469, 0.03167, 0.4197, 0.08029, 0.4197, 0.08029, 0.4717, 0.1582, 0.49, 0.25, 0.49, 0.25, 0.4717, 0.3418, 0.4197, 0.4197, 0.4197, 0.4197, 0.3469, 0.4683, 0.3276, 0.4372, 0.4197, 0.4197, 0.3276, 0.4372, 0.3933, 0.3933, 0.3933, 0.1067, 0.3276, 0.06276, 0.4197, 0.08029, 0.4372, 0.1724, 0.3933, 0.1067, 0.4197, 0.08029, 0.49, 0.25, 0.4197, 0.4197, 0.3933, 0.3933, 0.49, 0.25, 0.3933, 0.3933, 0.4372, 0.3276, 0.4372, 0.1724, 0.4197, 0.08029, 0.49, 0.25, 0.49, 0.25, 0.4372, 0.3276, 0.4527, 0.25, 0.8276, 0.4372, 0.8469, 0.4683, 0.9197, 0.4197, 0.9197, 0.4197, 0.9717, 0.3418, 0.99, 0.25, 0.99, 0.25, 0.9717, 0.1582, 0.9197, 0.08029, 0.9197, 0.08029, 0.8469, 0.03167, 0.8276, 0.06276, 0.9197, 0.08029, 0.8276, 0.06276, 0.8933, 0.1067, 0.8933, 0.3933, 0.8276, 0.4372, 0.9197, 0.4197, 0.9372, 0.3276, 0.8933, 0.3933, 0.9197, 0.4197, 0.99, 0.25, 0.9197, 0.08029, 0.8933, 0.1067, 0.99, 0.25, 0.8933, 0.1067, 0.9372, 0.1724, 0.9372, 0.3276, 0.9197, 0.4197, 0.99, 0.25, 0.99, 0.25, 0.9372, 0.1724, 0.9527, 0.25, 0.9519, 0.675, 0.9375, 0.675, 0.9375, 0.9288, 0.875, 0.9288, 0.9375, 0.9288, 0.9375, 0.675, 0.875, 0.9288, 0.875, 0.675, 0.8125, 0.675, 0.8125, 0.9288, 0.8125, 0.675, 0.75, 0.675, 0.75, 0.9288, 0.75, 0.675, 0.6875, 0.675, 0.6875, 0.9288, 0.6875, 0.675, 0.625, 0.675, 0.625, 0.9288, 0.625, 0.675, 0.5625, 0.675, 0.5625, 0.9288, 0.5625, 0.675, 0.5481, 0.675])
me_klemme_001.materials.append(mat_dunkelgrau_003)
me_klemme_001.update()
me_klemme_001.normals_split_custom_set([tuple(v) for v in zip(*[iter([0.7071, 0.7071, 0.0, 0.5555, 0.8315, 0.0, 0.5555, 0.8315, 0.0, 0.7071, 0.7071, 0.0, 0.9239, 0.3827, 0.0, 0.7071, 0.7071, 0.0, 0.9239, 0.3827, 0.0, 1.0, 1.857e-06, 0.0, 0.9239, 0.3827, 0.0, 1.0, -1.847e-06, 0.0, 0.9239, -0.3827, 0.0, 1.0, 1.857e-06, 0.0, 0.9239, -0.3827, 0.0, 0.7071, -0.7071, 0.0, 0.9239, -0.3827, 0.0, 0.7071, -0.7071, 0.0, 0.5555, -0.8315, 0.0, 0.5555, -0.8315, 0.0, -1.193e-09, 0.0, 1.0, 0.0, 0.0, 1.0, -4.055e-09, 0.0, 1.0, 2.225e-07, 0.0, -1.0, 0.0, 0.0, -1.0, -2.595e-07, 0.0, -1.0, -0.8486, 0.529, 0.0, -0.8486, 0.529, 0.0, -0.8486, 0.529, 0.0, -0.7071, -0.7071, 0.0, -0.5556, -0.8315, 0.0, -0.7071, -0.7071, 0.0, -0.7071, -0.7071, 0.0, -0.9239, -0.3827, 0.0, -0.9239, -0.3827, 0.0, -0.9239, -0.3827, 0.0, -1.0, -2.167e-06, 0.0, -1.0, 2.167e-06, 0.0, -1.0, 2.167e-06, 0.0, -0.9239, 0.3827, 0.0, -0.9239, 0.3827, 0.0, -0.9239, 0.3827, 0.0, -0.7071, 0.7071, 0.0, -0.7071, 0.7071, 0.0, -0.7071, 0.7071, 0.0, -0.5556, 0.8315, 0.0, -0.5556, 0.8315, 0.0, -0.8486, -0.529, 0.0, -0.8486, -0.529, 0.0, -0.8486, -0.529, 0.0, 0.7071, 0.7071, 0.0, 0.7071, 0.7071, 0.0, 0.5555, 0.8315, 0.0, 0.7071, 0.7071, 0.0, 0.9239, 0.3827, 0.0, 0.9239, 0.3827, 0.0, 0.9239, 0.3827, 0.0, 1.0, -1.847e-06, 0.0, 1.0, 1.857e-06, 0.0, 1.0, -1.847e-06, 0.0, 0.9239, -0.3827, 0.0, 0.9239, -0.3827, 0.0, 0.9239, -0.3827, 0.0, 0.7071, -0.7071, 0.0, 0.7071, -0.7071, 0.0, 0.7071, -0.7071, 0.0, 0.7071, -0.7071, 0.0, 0.5555, -0.8315, 0.0, -8.944e-09, 0.0, 1.0, 0.0, 0.0, 1.0, -2.531e-08, 0.0, 1.0, -2.531e-08, 0.0, 1.0, 0.0, 0.0, 1.0, -1.193e-09, 0.0, 1.0, -1.193e-09, 0.0, 1.0, 0.0, 0.0, 1.0, -1.171e-08, 0.0, 1.0, -1.171e-08, 0.0, 1.0, -3.229e-08, 0.0, 1.0, -2.421e-08, 0.0, 1.0, -1.171e-08, 0.0, 1.0, -2.421e-08, 0.0, 1.0, -8.145e-09, 0.0, 1.0, -3.574e-08, 0.0, 1.0, -8.944e-09, 0.0, 1.0, -2.531e-08, 0.0, 1.0, -4.055e-09, 0.0, 1.0, -3.574e-08, 0.0, 1.0, -2.531e-08, 0.0, 1.0, -1.193e-09, 0.0, 1.0, -1.171e-08, 0.0, 1.0, -8.145e-09, 0.0, 1.0, -1.193e-09, 0.0, 1.0, -8.145e-09, 0.0, 1.0, 0.0, 0.0, 1.0, -4.055e-09, 0.0, 1.0, -2.531e-08, 0.0, 1.0, -1.193e-09, 0.0, 1.0, -1.193e-09, 0.0, 1.0, 0.0, 0.0, 1.0, 0.0, 0.0, 1.0, 2.813e-06, 0.0, -1.0, 4.133e-06, 0.0, -1.0, -6.119e-07, 0.0, -1.0, -6.119e-07, 0.0, -1.0, 0.0, 0.0, -1.0, 2.225e-07, 0.0, -1.0, 2.225e-07, 0.0, -1.0, 0.0, 0.0, -1.0, 1.55e-07, 0.0, -1.0, 1.55e-07, 0.0, -1.0, 4.133e-06, 0.0, -1.0, 3.099e-06, 0.0, -1.0, 1.55e-07, 0.0, -1.0, 3.099e-06, 0.0, -1.0, -2.459e-07, 0.0, -1.0, -1.715e-06, 0.0, -1.0, 2.813e-06, 0.0, -1.0, -6.119e-07, 0.0, -1.0, -2.595e-07, 0.0, -1.0, -1.715e-06, 0.0, -1.0, -6.119e-07, 0.0, -1.0, 2.225e-07, 0.0, -1.0, 1.55e-07, 0.0, -1.0, -2.459e-07, 0.0, -1.0, 2.225e-07, 0.0, -1.0, -2.459e-07, 0.0, -1.0, 0.0001895, 0.0, -1.0, -2.595e-07, 0.0, -1.0, -6.119e-07, 0.0, -1.0, 2.225e-07, 0.0, -1.0, 2.225e-07, 0.0, -1.0, 0.0001895, 0.0, -1.0, 0.0, 0.0, -1.0, -0.8486, 0.529, 0.0, -0.8486, 0.529, 0.0, -0.8486, 0.529, 0.0, -0.7071, -0.7071, 0.0, -0.5556, -0.8315, 0.0, -0.5556, -0.8315, 0.0, -0.7071, -0.7071, 0.0, -0.7071, -0.7071, 0.0, -0.9239, -0.3827, 0.0, -0.9239, -0.3827, 0.0, -0.9239, -0.3827, 0.0, -1.0, -2.167e-06, 0.0, -1.0, 2.167e-06, 0.0, -1.0, -2.167e-06, 0.0, -0.9239, 0.3827, 0.0, -0.9239, 0.3827, 0.0, -0.9239, 0.3827, 0.0, -0.7071, 0.7071, 0.0, -0.7071, 0.7071, 0.0, -0.7071, 0.7071, 0.0, -0.5556, 0.8315, 0.0, -0.8486, -0.529, 0.0, -0.8486, -0.529, 0.0, -0.8486, -0.529, 0.0])] * 3)])
me_beziercurve_009 = bpy.data.meshes.new('BezierCurve.009')
me_beziercurve_009.from_pydata([(0.7, 0.0, 0.0), (0.63, 0.0, 0.0), (0.63, 0.0, -0.1574), (0.6451, 0.0, -0.1574), (0.6451, 0.0, -0.2169), (0.7, 0.0, -0.2169), (0.7, 0.0, 0.0), (0.6353, -0.02679, 0.0), (0.6353, -0.02679, -0.1574), (0.6493, -0.021, -0.1574), (0.6493, -0.021, -0.2169), (0.7, 0.0, -0.2169), (0.7, 0.0, 0.0), (0.6505, -0.0495, 0.0), (0.6505, -0.0495, -0.1574), (0.6612, -0.03881, -0.1574), (0.6612, -0.03881, -0.2169), (0.7, 0.0, -0.2169), (0.7, 0.0, 0.0), (0.6732, -0.06467, 0.0), (0.6732, -0.06467, -0.1574), (0.679, -0.05071, -0.1574), (0.679, -0.05071, -0.2169), (0.7, 0.0, -0.2169), (0.7, 0.0, 0.0), (0.7, -0.07, 0.0), (0.7, -0.07, -0.1574), (0.7, -0.05488, -0.1574), (0.7, -0.05488, -0.2169), (0.7, 0.0, -0.2169), (0.7, 0.0, 0.0), (0.7268, -0.06467, 0.0), (0.7268, -0.06467, -0.1574), (0.721, -0.05071, -0.1574), (0.721, -0.05071, -0.2169), (0.7, 0.0, -0.2169), (0.7, 0.0, 0.0), (0.7495, -0.0495, 0.0), (0.7495, -0.0495, -0.1574), (0.7388, -0.03881, -0.1574), (0.7388, -0.03881, -0.2169), (0.7, 0.0, -0.2169), (0.7, 0.0, 0.0), (0.7647, -0.02679, 0.0), (0.7647, -0.02679, -0.1574), (0.7507, -0.021, -0.1574), (0.7507, -0.021, -0.2169), (0.7, 0.0, -0.2169), (0.7, 0.0, 0.0), (0.77, 0.0, 0.0), (0.77, 0.0, -0.1574), (0.7549, 0.0, -0.1574), (0.7549, 0.0, -0.2169), (0.7, 0.0, -0.2169), (0.7, 0.0, 0.0), (0.7647, 0.02679, 0.0), (0.7647, 0.02679, -0.1574), (0.7507, 0.021, -0.1574), (0.7507, 0.021, -0.2169), (0.7, 0.0, -0.2169), (0.7, 0.0, 0.0), (0.7495, 0.0495, 0.0), (0.7495, 0.0495, -0.1574), (0.7388, 0.03881, -0.1574), (0.7388, 0.03881, -0.2169), (0.7, 0.0, -0.2169), (0.7, 0.0, 0.0), (0.7268, 0.06467, 0.0), (0.7268, 0.06467, -0.1574), (0.721, 0.05071, -0.1574), (0.721, 0.05071, -0.2169), (0.7, 0.0, -0.2169), (0.7, 0.0, 0.0), (0.7, 0.07, 0.0), (0.7, 0.07, -0.1574), (0.7, 0.05488, -0.1574), (0.7, 0.05488, -0.2169), (0.7, 0.0, -0.2169), (0.7, 0.0, 0.0), (0.6732, 0.06467, 0.0), (0.6732, 0.06467, -0.1574), (0.679, 0.05071, -0.1574), (0.679, 0.05071, -0.2169), (0.7, 0.0, -0.2169), (0.7, 0.0, 0.0), (0.6505, 0.0495, 0.0), (0.6505, 0.0495, -0.1574), (0.6612, 0.03881, -0.1574), (0.6612, 0.03881, -0.2169), (0.7, 0.0, -0.2169), (0.7, 0.0, 0.0), (0.6353, 0.02679, 0.0), (0.6353, 0.02679, -0.1574), (0.6493, 0.021, -0.1574), (0.6493, 0.021, -0.2169), (0.7, 0.0, -0.2169)], [], [(0, 7, 6), (6, 13, 12), (12, 19, 18), (18, 25, 24), (24, 31, 30), (30, 37, 36), (36, 43, 42), (42, 49, 48), (48, 55, 54), (54, 61, 60), (60, 67, 66), (66, 73, 72), (72, 79, 78), (78, 85, 84), (84, 91, 90), (90, 1, 0), (2, 7, 1), (7, 14, 13), (14, 19, 13), (19, 26, 25), (26, 31, 25), (31, 38, 37), (38, 43, 37), (44, 49, 43), (50, 55, 49), (56, 61, 55), (62, 67, 61), (68, 73, 67), (74, 79, 73), (80, 85, 79), (86, 91, 85), (91, 2, 1), (2, 9, 8), (8, 15, 14), (14, 21, 20), (20, 27, 26), (26, 33, 32), (32, 39, 38), (38, 45, 44), (44, 51, 50), (50, 57, 56), (56, 63, 62), (62, 69, 68), (68, 75, 74), (74, 81, 80), (80, 87, 86), (86, 93, 92), (92, 3, 2), (3, 10, 9), (10, 15, 9), (16, 21, 15), (21, 28, 27), (28, 33, 27), (33, 40, 39), (39, 46, 45), (46, 51, 45), (52, 57, 51), (58, 63, 57), (63, 70, 69), (69, 76, 75), (76, 81, 75), (82, 87, 81), (87, 94, 93), (93, 4, 3), (4, 11, 10), (10, 17, 16), (16, 23, 22), (22, 29, 28), (28, 35, 34), (34, 41, 40), (40, 47, 46), (46, 53, 52), (52, 59, 58), (58, 65, 64), (64, 71, 70), (70, 77, 76), (76, 83, 82), (82, 89, 88), (88, 95, 94), (94, 5, 4), (0, 1, 7), (6, 7, 13), (12, 13, 19), (18, 19, 25), (24, 25, 31), (30, 31, 37), (36, 37, 43), (42, 43, 49), (48, 49, 55), (54, 55, 61), (60, 61, 67), (66, 67, 73), (72, 73, 79), (78, 79, 85), (84, 85, 91), (90, 91, 1), (2, 8, 7), (7, 8, 14), (14, 20, 19), (19, 20, 26), (26, 32, 31), (31, 32, 38), (38, 44, 43), (44, 50, 49), (50, 56, 55), (56, 62, 61), (62, 68, 67), (68, 74, 73), (74, 80, 79), (80, 86, 85), (86, 92, 91), (91, 92, 2), (2, 3, 9), (8, 9, 15), (14, 15, 21), (20, 21, 27), (26, 27, 33), (32, 33, 39), (38, 39, 45), (44, 45, 51), (50, 51, 57), (56, 57, 63), (62, 63, 69), (68, 69, 75), (74, 75, 81), (80, 81, 87), (86, 87, 93), (92, 93, 3), (3, 4, 10), (10, 16, 15), (16, 22, 21), (21, 22, 28), (28, 34, 33), (33, 34, 40), (39, 40, 46), (46, 52, 51), (52, 58, 57), (58, 64, 63), (63, 64, 70), (69, 70, 76), (76, 82, 81), (82, 88, 87), (87, 88, 94), (93, 94, 4), (4, 5, 11), (10, 11, 17), (16, 17, 23), (22, 23, 29), (28, 29, 35), (34, 35, 41), (40, 41, 47), (46, 47, 53), (52, 53, 59), (58, 59, 65), (64, 65, 71), (70, 71, 77), (76, 77, 83), (82, 83, 89), (88, 89, 95), (94, 95, 5)])
me_beziercurve_009.polygons.foreach_set('use_smooth', [True] * 160)
_uv = me_beziercurve_009.uv_layers.new(name='UVMap')
_uv.uv.foreach_set('vector', [0.0, 0.0, 0.0625, 0.0, 0.0625, 0.0, 0.0625, 0.0, 0.125, 0.0, 0.125, 0.0, 0.125, 0.0, 0.1875, 0.0, 0.1875, 0.0, 0.1875, 0.0, 0.25, 0.0, 0.25, 0.0, 0.25, 0.0, 0.3125, 0.0, 0.3125, 0.0, 0.3125, 0.0, 0.375, 0.0, 0.375, 0.0, 0.375, 0.0, 0.4375, 0.0, 0.4375, 0.0, 0.4375, 0.0, 0.5, 0.0, 0.5, 0.0, 0.5, 0.0, 0.5625, 0.0, 0.5625, 0.0, 0.5625, 0.0, 0.625, 0.0, 0.625, 0.0, 0.625, 0.0, 0.6875, 0.0, 0.6875, 0.0, 0.6875, 0.0, 0.75, 0.0, 0.75, 0.0, 0.75, 0.0, 0.8125, 0.0, 0.8125, 0.0, 0.8125, 0.0, 0.875, 0.0, 0.875, 0.0, 0.875, 0.0, 0.9375, 0.0, 0.9375, 0.0, 0.9375, 0.0, 1.0, 0.0, 1.0, 0.0, 0.0, -0.1574, 0.0625, 0.0, 0.0, 0.0, 0.0625, 0.0, 0.125, -0.1574, 0.125, 0.0, 0.125, -0.1574, 0.1875, 0.0, 0.125, 0.0, 0.1875, 0.0, 0.25, -0.1574, 0.25, 0.0, 0.25, -0.1574, 0.3125, 0.0, 0.25, 0.0, 0.3125, 0.0, 0.375, -0.1574, 0.375, 0.0, 0.375, -0.1574, 0.4375, 0.0, 0.375, 0.0, 0.4375, -0.1574, 0.5, 0.0, 0.4375, 0.0, 0.5, -0.1574, 0.5625, 0.0, 0.5, 0.0, 0.5625, -0.1574, 0.625, 0.0, 0.5625, 0.0, 0.625, -0.1574, 0.6875, 0.0, 0.625, 0.0, 0.6875, -0.1574, 0.75, 0.0, 0.6875, 0.0, 0.75, -0.1574, 0.8125, 0.0, 0.75, 0.0, 0.8125, -0.1574, 0.875, 0.0, 0.8125, 0.0, 0.875, -0.1574, 0.9375, 0.0, 0.875, 0.0, 0.9375, 0.0, 1.0, -0.1574, 1.0, 0.0, 0.0, -0.1574, 0.0625, -0.1574, 0.0625, -0.1574, 0.0625, -0.1574, 0.125, -0.1574, 0.125, -0.1574, 0.125, -0.1574, 0.1875, -0.1574, 0.1875, -0.1574, 0.1875, -0.1574, 0.25, -0.1574, 0.25, -0.1574, 0.25, -0.1574, 0.3125, -0.1574, 0.3125, -0.1574, 0.3125, -0.1574, 0.375, -0.1574, 0.375, -0.1574, 0.375, -0.1574, 0.4375, -0.1574, 0.4375, -0.1574, 0.4375, -0.1574, 0.5, -0.1574, 0.5, -0.1574, 0.5, -0.1574, 0.5625, -0.1574, 0.5625, -0.1574, 0.5625, -0.1574, 0.625, -0.1574, 0.625, -0.1574, 0.625, -0.1574, 0.6875, -0.1574, 0.6875, -0.1574, 0.6875, -0.1574, 0.75, -0.1574, 0.75, -0.1574, 0.75, -0.1574, 0.8125, -0.1574, 0.8125, -0.1574, 0.8125, -0.1574, 0.875, -0.1574, 0.875, -0.1574, 0.875, -0.1574, 0.9375, -0.1574, 0.9375, -0.1574, 0.9375, -0.1574, 1.0, -0.1574, 1.0, -0.1574, 0.0, -0.1574, 0.0625, -0.2169, 0.0625, -0.1574, 0.0625, -0.2169, 0.125, -0.1574, 0.0625, -0.1574, 0.125, -0.2169, 0.1875, -0.1574, 0.125, -0.1574, 0.1875, -0.1574, 0.25, -0.2169, 0.25, -0.1574, 0.25, -0.2169, 0.3125, -0.1574, 0.25, -0.1574, 0.3125, -0.1574, 0.375, -0.2169, 0.375, -0.1574, 0.375, -0.1574, 0.4375, -0.2169, 0.4375, -0.1574, 0.4375, -0.2169, 0.5, -0.1574, 0.4375, -0.1574, 0.5, -0.2169, 0.5625, -0.1574, 0.5, -0.1574, 0.5625, -0.2169, 0.625, -0.1574, 0.5625, -0.1574, 0.625, -0.1574, 0.6875, -0.2169, 0.6875, -0.1574, 0.6875, -0.1574, 0.75, -0.2169, 0.75, -0.1574, 0.75, -0.2169, 0.8125, -0.1574, 0.75, -0.1574, 0.8125, -0.2169, 0.875, -0.1574, 0.8125, -0.1574, 0.875, -0.1574, 0.9375, -0.2169, 0.9375, -0.1574, 0.9375, -0.1574, 1.0, -0.2169, 1.0, -0.1574, 0.0, -0.2169, 0.0625, -0.2169, 0.0625, -0.2169, 0.0625, -0.2169, 0.125, -0.2169, 0.125, -0.2169, 0.125, -0.2169, 0.1875, -0.2169, 0.1875, -0.2169, 0.1875, -0.2169, 0.25, -0.2169, 0.25, -0.2169, 0.25, -0.2169, 0.3125, -0.2169, 0.3125, -0.2169, 0.3125, -0.2169, 0.375, -0.2169, 0.375, -0.2169, 0.375, -0.2169, 0.4375, -0.2169, 0.4375, -0.2169, 0.4375, -0.2169, 0.5, -0.2169, 0.5, -0.2169, 0.5, -0.2169, 0.5625, -0.2169, 0.5625, -0.2169, 0.5625, -0.2169, 0.625, -0.2169, 0.625, -0.2169, 0.625, -0.2169, 0.6875, -0.2169, 0.6875, -0.2169, 0.6875, -0.2169, 0.75, -0.2169, 0.75, -0.2169, 0.75, -0.2169, 0.8125, -0.2169, 0.8125, -0.2169, 0.8125, -0.2169, 0.875, -0.2169, 0.875, -0.2169, 0.875, -0.2169, 0.9375, -0.2169, 0.9375, -0.2169, 0.9375, -0.2169, 1.0, -0.2169, 1.0, -0.2169, 0.0, 0.0, 0.0, 0.0, 0.0625, 0.0, 0.0625, 0.0, 0.0625, 0.0, 0.125, 0.0, 0.125, 0.0, 0.125, 0.0, 0.1875, 0.0, 0.1875, 0.0, 0.1875, 0.0, 0.25, 0.0, 0.25, 0.0, 0.25, 0.0, 0.3125, 0.0, 0.3125, 0.0, 0.3125, 0.0, 0.375, 0.0, 0.375, 0.0, 0.375, 0.0, 0.4375, 0.0, 0.4375, 0.0, 0.4375, 0.0, 0.5, 0.0, 0.5, 0.0, 0.5, 0.0, 0.5625, 0.0, 0.5625, 0.0, 0.5625, 0.0, 0.625, 0.0, 0.625, 0.0, 0.625, 0.0, 0.6875, 0.0, 0.6875, 0.0, 0.6875, 0.0, 0.75, 0.0, 0.75, 0.0, 0.75, 0.0, 0.8125, 0.0, 0.8125, 0.0, 0.8125, 0.0, 0.875, 0.0, 0.875, 0.0, 0.875, 0.0, 0.9375, 0.0, 0.9375, 0.0, 0.9375, 0.0, 1.0, 0.0, 0.0, -0.1574, 0.0625, -0.1574, 0.0625, 0.0, 0.0625, 0.0, 0.0625, -0.1574, 0.125, -0.1574, 0.125, -0.1574, 0.1875, -0.1574, 0.1875, 0.0, 0.1875, 0.0, 0.1875, -0.1574, 0.25, -0.1574, 0.25, -0.1574, 0.3125, -0.1574, 0.3125, 0.0, 0.3125, 0.0, 0.3125, -0.1574, 0.375, -0.1574, 0.375, -0.1574, 0.4375, -0.1574, 0.4375, 0.0, 0.4375, -0.1574, 0.5, -0.1574, 0.5, 0.0, 0.5, -0.1574, 0.5625, -0.1574, 0.5625, 0.0, 0.5625, -0.1574, 0.625, -0.1574, 0.625, 0.0, 0.625, -0.1574, 0.6875, -0.1574, 0.6875, 0.0, 0.6875, -0.1574, 0.75, -0.1574, 0.75, 0.0, 0.75, -0.1574, 0.8125, -0.1574, 0.8125, 0.0, 0.8125, -0.1574, 0.875, -0.1574, 0.875, 0.0, 0.875, -0.1574, 0.9375, -0.1574, 0.9375, 0.0, 0.9375, 0.0, 0.9375, -0.1574, 1.0, -0.1574, 0.0, -0.1574, 0.0, -0.1574, 0.0625, -0.1574, 0.0625, -0.1574, 0.0625, -0.1574, 0.125, -0.1574, 0.125, -0.1574, 0.125, -0.1574, 0.1875, -0.1574, 0.1875, -0.1574, 0.1875, -0.1574, 0.25, -0.1574, 0.25, -0.1574, 0.25, -0.1574, 0.3125, -0.1574, 0.3125, -0.1574, 0.3125, -0.1574, 0.375, -0.1574, 0.375, -0.1574, 0.375, -0.1574, 0.4375, -0.1574, 0.4375, -0.1574, 0.4375, -0.1574, 0.5, -0.1574, 0.5, -0.1574, 0.5, -0.1574, 0.5625, -0.1574, 0.5625, -0.1574, 0.5625, -0.1574, 0.625, -0.1574, 0.625, -0.1574, 0.625, -0.1574, 0.6875, -0.1574, 0.6875, -0.1574, 0.6875, -0.1574, 0.75, -0.1574, 0.75, -0.1574, 0.75, -0.1574, 0.8125, -0.1574, 0.8125, -0.1574, 0.8125, -0.1574, 0.875, -0.1574, 0.875, -0.1574, 0.875, -0.1574, 0.9375, -0.1574, 0.9375, -0.1574, 0.9375, -0.1574, 1.0, -0.1574, 0.0, -0.1574, 0.0, -0.2169, 0.0625, -0.2169, 0.0625, -0.2169, 0.125, -0.2169, 0.125, -0.1574, 0.125, -0.2169, 0.1875, -0.2169, 0.1875, -0.1574, 0.1875, -0.1574, 0.1875, -0.2169, 0.25, -0.2169, 0.25, -0.2169, 0.3125, -0.2169, 0.3125, -0.1574, 0.3125, -0.1574, 0.3125, -0.2169, 0.375, -0.2169, 0.375, -0.1574, 0.375, -0.2169, 0.4375, -0.2169, 0.4375, -0.2169, 0.5, -0.2169, 0.5, -0.1574, 0.5, -0.2169, 0.5625, -0.2169, 0.5625, -0.1574, 0.5625, -0.2169, 0.625, -0.2169, 0.625, -0.1574, 0.625, -0.1574, 0.625, -0.2169, 0.6875, -0.2169, 0.6875, -0.1574, 0.6875, -0.2169, 0.75, -0.2169, 0.75, -0.2169, 0.8125, -0.2169, 0.8125, -0.1574, 0.8125, -0.2169, 0.875, -0.2169, 0.875, -0.1574, 0.875, -0.1574, 0.875, -0.2169, 0.9375, -0.2169, 0.9375, -0.1574, 0.9375, -0.2169, 1.0, -0.2169, 0.0, -0.2169, 0.0, -0.2169, 0.0625, -0.2169, 0.0625, -0.2169, 0.0625, -0.2169, 0.125, -0.2169, 0.125, -0.2169, 0.125, -0.2169, 0.1875, -0.2169, 0.1875, -0.2169, 0.1875, -0.2169, 0.25, -0.2169, 0.25, -0.2169, 0.25, -0.2169, 0.3125, -0.2169, 0.3125, -0.2169, 0.3125, -0.2169, 0.375, -0.2169, 0.375, -0.2169, 0.375, -0.2169, 0.4375, -0.2169, 0.4375, -0.2169, 0.4375, -0.2169, 0.5, -0.2169, 0.5, -0.2169, 0.5, -0.2169, 0.5625, -0.2169, 0.5625, -0.2169, 0.5625, -0.2169, 0.625, -0.2169, 0.625, -0.2169, 0.625, -0.2169, 0.6875, -0.2169, 0.6875, -0.2169, 0.6875, -0.2169, 0.75, -0.2169, 0.75, -0.2169, 0.75, -0.2169, 0.8125, -0.2169, 0.8125, -0.2169, 0.8125, -0.2169, 0.875, -0.2169, 0.875, -0.2169, 0.875, -0.2169, 0.9375, -0.2169, 0.9375, -0.2169, 0.9375, -0.2169, 1.0, -0.2169])
me_beziercurve_009.materials.append(mat_dunkelgrau_003)
me_beziercurve_009.update()
me_beziercurve_009.normals_split_custom_set([tuple(v) for v in zip(*[iter([0.0, 0.0, 1.0, -0.6894, -0.2856, 0.6657, 0.0, 0.0, 1.0, 0.0, 0.0, 1.0, -0.5276, -0.5276, 0.6657, 0.0, 0.0, 1.0, 0.0, 0.0, 1.0, -0.2855, -0.6893, 0.6658, 0.0, 0.0, 1.0, 0.0, 0.0, 1.0, 0.0, -0.7462, 0.6657, 0.0, 0.0, 1.0, 0.0, 0.0, 1.0, 0.2855, -0.6893, 0.6658, 0.0, 0.0, 1.0, 0.0, 0.0, 1.0, 0.5276, -0.5276, 0.6657, 0.0, 0.0, 1.0, 0.0, 0.0, 1.0, 0.6894, -0.2856, 0.6657, 0.0, 0.0, 1.0, 0.0, 0.0, 1.0, 0.7462, -1.227e-06, 0.6657, 0.0, 0.0, 1.0, 0.0, 0.0, 1.0, 0.6894, 0.2856, 0.6657, 0.0, 0.0, 1.0, 0.0, 0.0, 1.0, 0.5276, 0.5276, 0.6657, 0.0, 0.0, 1.0, 0.0, 0.0, 1.0, 0.2855, 0.6893, 0.6658, 0.0, 0.0, 1.0, 0.0, 0.0, 1.0, -1.025e-06, 0.7462, 0.6657, 0.0, 0.0, 1.0, 0.0, 0.0, 1.0, -0.2855, 0.6893, 0.6658, 0.0, 0.0, 1.0, 0.0, 0.0, 1.0, -0.5276, 0.5276, 0.6657, 0.0, 0.0, 1.0, 0.0, 0.0, 1.0, -0.6894, 0.2856, 0.6657, 0.0, 0.0, 1.0, 0.0, 0.0, 1.0, -0.7462, 0.0, 0.6657, 0.0, 0.0, 1.0, -0.7462, 0.0, -0.6657, -0.6894, -0.2856, 0.6657, -0.7462, 0.0, 0.6657, -0.6894, -0.2856, 0.6657, -0.5276, -0.5276, -0.6657, -0.5276, -0.5276, 0.6657, -0.5276, -0.5276, -0.6657, -0.2855, -0.6893, 0.6658, -0.5276, -0.5276, 0.6657, -0.2855, -0.6893, 0.6658, -3.131e-07, -0.7462, -0.6657, 0.0, -0.7462, 0.6657, -3.131e-07, -0.7462, -0.6657, 0.2855, -0.6893, 0.6658, 0.0, -0.7462, 0.6657, 0.2855, -0.6893, 0.6658, 0.5276, -0.5276, -0.6657, 0.5276, -0.5276, 0.6657, 0.5276, -0.5276, -0.6657, 0.6894, -0.2856, 0.6657, 0.5276, -0.5276, 0.6657, 0.6894, -0.2856, -0.6657, 0.7462, -1.227e-06, 0.6657, 0.6894, -0.2856, 0.6657, 0.7462, 1.227e-06, -0.6657, 0.6894, 0.2856, 0.6657, 0.7462, -1.227e-06, 0.6657, 0.6894, 0.2856, -0.6657, 0.5276, 0.5276, 0.6657, 0.6894, 0.2856, 0.6657, 0.5276, 0.5276, -0.6657, 0.2855, 0.6893, 0.6658, 0.5276, 0.5276, 0.6657, 0.2856, 0.6894, -0.6657, -1.025e-06, 0.7462, 0.6657, 0.2855, 0.6893, 0.6658, 1.335e-06, 0.7462, -0.6657, -0.2855, 0.6893, 0.6658, -1.025e-06, 0.7462, 0.6657, -0.2856, 0.6894, -0.6657, -0.5276, 0.5276, 0.6657, -0.2855, 0.6893, 0.6658, -0.5276, 0.5276, -0.6657, -0.6894, 0.2856, 0.6657, -0.5276, 0.5276, 0.6657, -0.6894, 0.2856, 0.6657, -0.7462, 0.0, -0.6657, -0.7462, 0.0, 0.6657, -0.7462, 0.0, -0.6657, -0.6071, -0.2515, -0.7538, -0.6894, -0.2856, -0.6657, -0.6894, -0.2856, -0.6657, -0.4647, -0.4647, -0.7538, -0.5276, -0.5276, -0.6657, -0.5276, -0.5276, -0.6657, -0.2515, -0.6071, -0.7538, -0.2856, -0.6894, -0.6657, -0.2856, -0.6894, -0.6657, -8.597e-07, -0.6571, -0.7538, -3.131e-07, -0.7462, -0.6657, -3.131e-07, -0.7462, -0.6657, 0.2515, -0.6071, -0.7538, 0.2856, -0.6894, -0.6657, 0.2856, -0.6894, -0.6657, 0.4647, -0.4647, -0.7538, 0.5276, -0.5276, -0.6657, 0.5276, -0.5276, -0.6657, 0.6071, -0.2515, -0.7538, 0.6894, -0.2856, -0.6657, 0.6894, -0.2856, -0.6657, 0.6571, 3.445e-06, -0.7538, 0.7462, 1.227e-06, -0.6657, 0.7462, 1.227e-06, -0.6657, 0.6071, 0.2515, -0.7538, 0.6894, 0.2856, -0.6657, 0.6894, 0.2856, -0.6657, 0.4647, 0.4647, -0.7538, 0.5276, 0.5276, -0.6657, 0.5276, 0.5276, -0.6657, 0.2515, 0.6071, -0.7538, 0.2856, 0.6894, -0.6657, 0.2856, 0.6894, -0.6657, -6.276e-07, 0.6571, -0.7538, 1.335e-06, 0.7462, -0.6657, 1.335e-06, 0.7462, -0.6657, -0.2515, 0.6071, -0.7538, -0.2856, 0.6894, -0.6657, -0.2856, 0.6894, -0.6657, -0.4647, 0.4647, -0.7538, -0.5276, 0.5276, -0.6657, -0.5276, 0.5276, -0.6657, -0.6071, 0.2515, -0.7538, -0.6894, 0.2856, -0.6657, -0.6894, 0.2856, -0.6657, -0.6571, 6.378e-06, -0.7538, -0.7462, 0.0, -0.6657, -0.6571, 6.378e-06, -0.7538, -0.6894, -0.2855, -0.6657, -0.6071, -0.2515, -0.7538, -0.6894, -0.2855, -0.6657, -0.4647, -0.4647, -0.7538, -0.6071, -0.2515, -0.7538, -0.5277, -0.5277, -0.6657, -0.2515, -0.6071, -0.7538, -0.4647, -0.4647, -0.7538, -0.2515, -0.6071, -0.7538, -1.732e-07, -0.7462, -0.6657, -8.597e-07, -0.6571, -0.7538, -1.732e-07, -0.7462, -0.6657, 0.2515, -0.6071, -0.7538, -8.597e-07, -0.6571, -0.7538, 0.2515, -0.6071, -0.7538, 0.5277, -0.5277, -0.6657, 0.4647, -0.4647, -0.7538, 0.4647, -0.4647, -0.7538, 0.6894, -0.2855, -0.6657, 0.6071, -0.2515, -0.7538, 0.6894, -0.2855, -0.6657, 0.6571, 3.445e-06, -0.7538, 0.6071, -0.2515, -0.7538, 0.7462, -3.916e-06, -0.6657, 0.6071, 0.2515, -0.7538, 0.6571, 3.445e-06, -0.7538, 0.6894, 0.2855, -0.6657, 0.4647, 0.4647, -0.7538, 0.6071, 0.2515, -0.7538, 0.4647, 0.4647, -0.7538, 0.2855, 0.6894, -0.6657, 0.2515, 0.6071, -0.7538, 0.2515, 0.6071, -0.7538, -1.732e-07, 0.7462, -0.6657, -6.276e-07, 0.6571, -0.7538, -1.732e-07, 0.7462, -0.6657, -0.2515, 0.6071, -0.7538, -6.276e-07, 0.6571, -0.7538, -0.2856, 0.6894, -0.6657, -0.4647, 0.4647, -0.7538, -0.2515, 0.6071, -0.7538, -0.4647, 0.4647, -0.7538, -0.6894, 0.2855, -0.6657, -0.6071, 0.2515, -0.7538, -0.6071, 0.2515, -0.7538, -0.7462, -7.246e-06, -0.6657, -0.6571, 6.378e-06, -0.7538, -0.7462, -7.246e-06, -0.6657, 0.0, 0.0, -0.9995, -0.6894, -0.2855, -0.6657, -0.6894, -0.2855, -0.6657, 0.0, 0.0, -0.8398, -0.5277, -0.5277, -0.6657, -0.5277, -0.5277, -0.6657, 0.0, 0.0, -0.5567, -0.2856, -0.6894, -0.6657, -0.2856, -0.6894, -0.6657, 0.0, 0.0, -0.46, -1.732e-07, -0.7462, -0.6657, -1.732e-07, -0.7462, -0.6657, 0.0, 0.0, -0.2878, 0.2856, -0.6894, -0.6657, 0.2856, -0.6894, -0.6657, 0.0, 0.0, -0.3196, 0.5277, -0.5277, -0.6657, 0.5277, -0.5277, -0.6657, 0.0, 0.0, -0.7046, 0.6894, -0.2855, -0.6657, 0.6894, -0.2855, -0.6657, 0.0, 0.0, -0.6984, 0.7462, -3.916e-06, -0.6657, 0.7462, -3.916e-06, -0.6657, 0.0, 0.0, -0.9995, 0.6894, 0.2855, -0.6657, 0.6894, 0.2855, -0.6657, 0.0, 0.0, -0.8847, 0.5277, 0.5277, -0.6656, 0.5277, 0.5277, -0.6656, 0.0, 0.0, -0.2721, 0.2855, 0.6894, -0.6657, 0.2855, 0.6894, -0.6657, 0.0, 0.0, -0.46, -1.732e-07, 0.7462, -0.6657, -1.732e-07, 0.7462, -0.6657, 0.0, 0.0, -0.2884, -0.2856, 0.6894, -0.6657, -0.2856, 0.6894, -0.6657, 0.0, 0.0, -0.7283, -0.5277, 0.5277, -0.6656, -0.5277, 0.5277, -0.6656, 0.0, 0.0, -0.7045, -0.6894, 0.2855, -0.6657, -0.6894, 0.2855, -0.6657, 0.0, 0.0, -0.6984, -0.7462, -7.246e-06, -0.6657, 0.0, 0.0, 1.0, -0.7462, 0.0, 0.6657, -0.6894, -0.2856, 0.6657, 0.0, 0.0, 1.0, -0.6894, -0.2856, 0.6657, -0.5276, -0.5276, 0.6657, 0.0, 0.0, 1.0, -0.5276, -0.5276, 0.6657, -0.2855, -0.6893, 0.6658, 0.0, 0.0, 1.0, -0.2855, -0.6893, 0.6658, 0.0, -0.7462, 0.6657, 0.0, 0.0, 1.0, 0.0, -0.7462, 0.6657, 0.2855, -0.6893, 0.6658, 0.0, 0.0, 1.0, 0.2855, -0.6893, 0.6658, 0.5276, -0.5276, 0.6657, 0.0, 0.0, 1.0, 0.5276, -0.5276, 0.6657, 0.6894, -0.2856, 0.6657, 0.0, 0.0, 1.0, 0.6894, -0.2856, 0.6657, 0.7462, -1.227e-06, 0.6657, 0.0, 0.0, 1.0, 0.7462, -1.227e-06, 0.6657, 0.6894, 0.2856, 0.6657, 0.0, 0.0, 1.0, 0.6894, 0.2856, 0.6657, 0.5276, 0.5276, 0.6657, 0.0, 0.0, 1.0, 0.5276, 0.5276, 0.6657, 0.2855, 0.6893, 0.6658, 0.0, 0.0, 1.0, 0.2855, 0.6893, 0.6658, -1.025e-06, 0.7462, 0.6657, 0.0, 0.0, 1.0, -1.025e-06, 0.7462, 0.6657, -0.2855, 0.6893, 0.6658, 0.0, 0.0, 1.0, -0.2855, 0.6893, 0.6658, -0.5276, 0.5276, 0.6657, 0.0, 0.0, 1.0, -0.5276, 0.5276, 0.6657, -0.6894, 0.2856, 0.6657, 0.0, 0.0, 1.0, -0.6894, 0.2856, 0.6657, -0.7462, 0.0, 0.6657, -0.7462, 0.0, -0.6657, -0.6894, -0.2856, -0.6657, -0.6894, -0.2856, 0.6657, -0.6894, -0.2856, 0.6657, -0.6894, -0.2856, -0.6657, -0.5276, -0.5276, -0.6657, -0.5276, -0.5276, -0.6657, -0.2856, -0.6894, -0.6657, -0.2855, -0.6893, 0.6658, -0.2855, -0.6893, 0.6658, -0.2856, -0.6894, -0.6657, -3.131e-07, -0.7462, -0.6657, -3.131e-07, -0.7462, -0.6657, 0.2856, -0.6894, -0.6657, 0.2855, -0.6893, 0.6658, 0.2855, -0.6893, 0.6658, 0.2856, -0.6894, -0.6657, 0.5276, -0.5276, -0.6657, 0.5276, -0.5276, -0.6657, 0.6894, -0.2856, -0.6657, 0.6894, -0.2856, 0.6657, 0.6894, -0.2856, -0.6657, 0.7462, 1.227e-06, -0.6657, 0.7462, -1.227e-06, 0.6657, 0.7462, 1.227e-06, -0.6657, 0.6894, 0.2856, -0.6657, 0.6894, 0.2856, 0.6657, 0.6894, 0.2856, -0.6657, 0.5276, 0.5276, -0.6657, 0.5276, 0.5276, 0.6657, 0.5276, 0.5276, -0.6657, 0.2856, 0.6894, -0.6657, 0.2855, 0.6893, 0.6658, 0.2856, 0.6894, -0.6657, 1.335e-06, 0.7462, -0.6657, -1.025e-06, 0.7462, 0.6657, 1.335e-06, 0.7462, -0.6657, -0.2856, 0.6894, -0.6657, -0.2855, 0.6893, 0.6658, -0.2856, 0.6894, -0.6657, -0.5276, 0.5276, -0.6657, -0.5276, 0.5276, 0.6657, -0.5276, 0.5276, -0.6657, -0.6894, 0.2856, -0.6657, -0.6894, 0.2856, 0.6657, -0.6894, 0.2856, 0.6657, -0.6894, 0.2856, -0.6657, -0.7462, 0.0, -0.6657, -0.7462, 0.0, -0.6657, -0.6571, 6.378e-06, -0.7538, -0.6071, -0.2515, -0.7538, -0.6894, -0.2856, -0.6657, -0.6071, -0.2515, -0.7538, -0.4647, -0.4647, -0.7538, -0.5276, -0.5276, -0.6657, -0.4647, -0.4647, -0.7538, -0.2515, -0.6071, -0.7538, -0.2856, -0.6894, -0.6657, -0.2515, -0.6071, -0.7538, -8.597e-07, -0.6571, -0.7538, -3.131e-07, -0.7462, -0.6657, -8.597e-07, -0.6571, -0.7538, 0.2515, -0.6071, -0.7538, 0.2856, -0.6894, -0.6657, 0.2515, -0.6071, -0.7538, 0.4647, -0.4647, -0.7538, 0.5276, -0.5276, -0.6657, 0.4647, -0.4647, -0.7538, 0.6071, -0.2515, -0.7538, 0.6894, -0.2856, -0.6657, 0.6071, -0.2515, -0.7538, 0.6571, 3.445e-06, -0.7538, 0.7462, 1.227e-06, -0.6657, 0.6571, 3.445e-06, -0.7538, 0.6071, 0.2515, -0.7538, 0.6894, 0.2856, -0.6657, 0.6071, 0.2515, -0.7538, 0.4647, 0.4647, -0.7538, 0.5276, 0.5276, -0.6657, 0.4647, 0.4647, -0.7538, 0.2515, 0.6071, -0.7538, 0.2856, 0.6894, -0.6657, 0.2515, 0.6071, -0.7538, -6.276e-07, 0.6571, -0.7538, 1.335e-06, 0.7462, -0.6657, -6.276e-07, 0.6571, -0.7538, -0.2515, 0.6071, -0.7538, -0.2856, 0.6894, -0.6657, -0.2515, 0.6071, -0.7538, -0.4647, 0.4647, -0.7538, -0.5276, 0.5276, -0.6657, -0.4647, 0.4647, -0.7538, -0.6071, 0.2515, -0.7538, -0.6894, 0.2856, -0.6657, -0.6071, 0.2515, -0.7538, -0.6571, 6.378e-06, -0.7538, -0.6571, 6.378e-06, -0.7538, -0.7462, -7.246e-06, -0.6657, -0.6894, -0.2855, -0.6657, -0.6894, -0.2855, -0.6657, -0.5277, -0.5277, -0.6657, -0.4647, -0.4647, -0.7538, -0.5277, -0.5277, -0.6657, -0.2856, -0.6894, -0.6657, -0.2515, -0.6071, -0.7538, -0.2515, -0.6071, -0.7538, -0.2856, -0.6894, -0.6657, -1.732e-07, -0.7462, -0.6657, -1.732e-07, -0.7462, -0.6657, 0.2856, -0.6894, -0.6657, 0.2515, -0.6071, -0.7538, 0.2515, -0.6071, -0.7538, 0.2856, -0.6894, -0.6657, 0.5277, -0.5277, -0.6657, 0.4647, -0.4647, -0.7538, 0.5277, -0.5277, -0.6657, 0.6894, -0.2855, -0.6657, 0.6894, -0.2855, -0.6657, 0.7462, -3.916e-06, -0.6657, 0.6571, 3.445e-06, -0.7538, 0.7462, -3.916e-06, -0.6657, 0.6894, 0.2855, -0.6657, 0.6071, 0.2515, -0.7538, 0.6894, 0.2855, -0.6657, 0.5277, 0.5277, -0.6656, 0.4647, 0.4647, -0.7538, 0.4647, 0.4647, -0.7538, 0.5277, 0.5277, -0.6656, 0.2855, 0.6894, -0.6657, 0.2515, 0.6071, -0.7538, 0.2855, 0.6894, -0.6657, -1.732e-07, 0.7462, -0.6657, -1.732e-07, 0.7462, -0.6657, -0.2856, 0.6894, -0.6657, -0.2515, 0.6071, -0.7538, -0.2856, 0.6894, -0.6657, -0.5277, 0.5277, -0.6656, -0.4647, 0.4647, -0.7538, -0.4647, 0.4647, -0.7538, -0.5277, 0.5277, -0.6656, -0.6894, 0.2855, -0.6657, -0.6071, 0.2515, -0.7538, -0.6894, 0.2855, -0.6657, -0.7462, -7.246e-06, -0.6657, -0.7462, -7.246e-06, -0.6657, 0.0, 0.0, -0.6984, 0.0, 0.0, -0.9995, -0.6894, -0.2855, -0.6657, 0.0, 0.0, -0.9995, 0.0, 0.0, -0.8398, -0.5277, -0.5277, -0.6657, 0.0, 0.0, -0.8398, 0.0, 0.0, -0.5567, -0.2856, -0.6894, -0.6657, 0.0, 0.0, -0.5567, 0.0, 0.0, -0.46, -1.732e-07, -0.7462, -0.6657, 0.0, 0.0, -0.46, 0.0, 0.0, -0.2878, 0.2856, -0.6894, -0.6657, 0.0, 0.0, -0.2878, 0.0, 0.0, -0.3196, 0.5277, -0.5277, -0.6657, 0.0, 0.0, -0.3196, 0.0, 0.0, -0.7046, 0.6894, -0.2855, -0.6657, 0.0, 0.0, -0.7046, 0.0, 0.0, -0.6984, 0.7462, -3.916e-06, -0.6657, 0.0, 0.0, -0.6984, 0.0, 0.0, -0.9995, 0.6894, 0.2855, -0.6657, 0.0, 0.0, -0.9995, 0.0, 0.0, -0.8847, 0.5277, 0.5277, -0.6656, 0.0, 0.0, -0.8847, 0.0, 0.0, -0.2721, 0.2855, 0.6894, -0.6657, 0.0, 0.0, -0.2721, 0.0, 0.0, -0.46, -1.732e-07, 0.7462, -0.6657, 0.0, 0.0, -0.46, 0.0, 0.0, -0.2884, -0.2856, 0.6894, -0.6657, 0.0, 0.0, -0.2884, 0.0, 0.0, -0.7283, -0.5277, 0.5277, -0.6656, 0.0, 0.0, -0.7283, 0.0, 0.0, -0.7045, -0.6894, 0.2855, -0.6657, 0.0, 0.0, -0.7045, 0.0, 0.0, -0.6984])] * 3)])

# ---- objects
ob_camera = bpy.data.objects.new('Camera', cam_camera)
ob_quertr_ger = bpy.data.objects.new('Querträger', me_cylinder_005)
ob_querstrebe_2 = bpy.data.objects.new('Querstrebe 2', me_beziercurve_007)
ob_querstrebe_1 = bpy.data.objects.new('Querstrebe 1', me_beziercurve_008)
ob_mastklemme = bpy.data.objects.new('Mastklemme', me_klemme_001)
ob_leuchtenadapter = bpy.data.objects.new('Leuchtenadapter', me_beziercurve_009)

# ---- transforms, parenting, visibility, modifiers, constraints
ob_camera.location = (2.0, -2.0, -0.53)
ob_camera.rotation_euler = (1.745, 0.0, 0.6859)
ob_quertr_ger.location = (0.0, 0.0, 0.0)
ob_querstrebe_2.location = (0.0, 0.0, 0.0)
ob_querstrebe_1.location = (0.0, 0.0, 0.0)
ob_mastklemme.location = (0.0, 0.0, 0.0)
ob_leuchtenadapter.location = (0.0, 0.0, 0.0)

# ---- collection membership
col_collection.objects.link(ob_camera)
col_collection.objects.link(ob_quertr_ger)
col_collection.objects.link(ob_querstrebe_2)
col_collection.objects.link(ob_querstrebe_1)
col_collection.objects.link(ob_mastklemme)
col_collection.objects.link(ob_leuchtenadapter)

# ---- scene / render settings (as saved in the file)
scene.camera = ob_camera
scene.frame_start = 1; scene.frame_end = 250; scene.frame_set(1)
scene.render.engine = 'CYCLES'
scene.render.resolution_x = 500
scene.render.resolution_y = 500
scene.cycles.sampling_pattern = 'TABULATED_SOBOL'
scene.cycles.use_light_tree = False
scene.view_settings.view_transform = 'Filmic'
bpy.context.view_layer.update()

# ---- added for rendering (the .blend has no usable light): sun
light_auto_sun = bpy.data.lights.new('AutoSun', 'SUN')
light_auto_sun.energy = 3.0
light_auto_sun.angle = 0.0523599
ob_auto_sun = bpy.data.objects.new('AutoSun', light_auto_sun)
scene.collection.objects.link(ob_auto_sun)
ob_auto_sun.rotation_euler = (0.872665, 0.174533, 0.523599)
bpy.context.view_layer.update()

